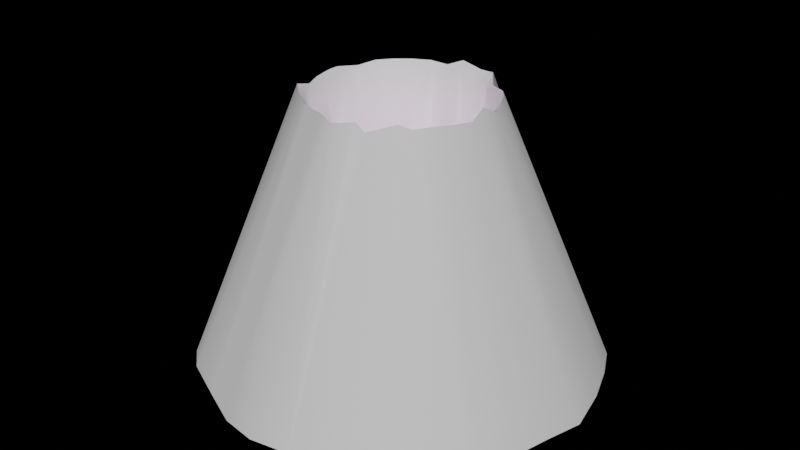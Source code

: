 # Source: Map5New.blend  (saved by Blender 3.6.11; exported with 4.5.12 LTS)
import bpy
from mathutils import Matrix  # noqa: F401  (used for matrix-valued properties, if any)

bpy.ops.wm.read_factory_settings(use_empty=True)
scene = bpy.context.scene
scene.name = 'Scene'

# ---- collections
col_collection = bpy.data.collections.new('Collection'); scene.collection.children.link(col_collection)

# ---- images (referenced by path relative to the original .blend; pixels are not part of the script)
import os
ASSET_DIR = os.environ.get("B2B_ASSET_DIR", "")  # directory of the original .blend (textures are referenced by path, not embedded)
HERE = os.path.dirname(os.path.abspath(__file__))  # packed textures are extracted next to this script under _unpacked/

def load_image(name, relpath, width, height, colorspace="sRGB"):
    """Load a texture the original file referenced (path relative to the .blend, or extracted next to this script)."""
    p = next((c for c in (os.path.join(HERE, relpath), os.path.join(ASSET_DIR, relpath)) if relpath and os.path.exists(c)), "")
    if p:
        img = bpy.data.images.load(p, check_existing=True)
        img.name = name
    else:  # same state as the original file: an image datablock whose file is absent (Cycles renders it pink)
        img = bpy.data.images.new(name, width, height)
        img.source = "FILE"
        img.filepath = "//" + (relpath or name)
    img.colorspace_settings.name = colorspace
    return img
img_rock2_png = load_image('Rock2.png', 'Rock2.png', 1024, 1024, 'sRGB')
img_light_diffuse = load_image('light_diffuse', 'light_diffuse.png', 1024, 1024, 'sRGB')
img_lava1_png = load_image('Lava1.png', 'Lava1.png', 1024, 1024, 'sRGB')

# ---- materials (node trees are filled in below, after node groups)
mat_rock = bpy.data.materials.new('Rock')
mat_rock.roughness = 0.8586
mat_lava = bpy.data.materials.new('Lava')
mat_lava.roughness = 0.8586

# ---- node groups
ng_auto_smooth = bpy.data.node_groups.new('Auto Smooth', 'GeometryNodeTree')
_s = ng_auto_smooth.interface.new_socket(name='Geometry', in_out='OUTPUT', socket_type='NodeSocketGeometry')
_s = ng_auto_smooth.interface.new_socket(name='Geometry', in_out='INPUT', socket_type='NodeSocketGeometry')
_s = ng_auto_smooth.interface.new_socket(name='Angle', in_out='INPUT', socket_type='NodeSocketFloat')
_s.subtype = 'ANGLE'
_s.min_value = 0.0
_s.max_value = 3.142
ng_auto_smooth.is_modifier = True
_N = ng_auto_smooth.nodes; _L = ng_auto_smooth.links
n0 = _N.new('NodeGroupOutput'); n0.name = 'Group Output'; n0.location = (480, -100)
n1 = _N.new('NodeGroupInput'); n1.name = 'Group Input'; n1.location = (-420, -300)
n2 = _N.new('NodeGroupInput'); n2.name = 'Group Input.001'; n2.location = (-60, -100)
n3 = _N.new('GeometryNodeSetShadeSmooth'); n3.name = 'Set Shade Smooth'; n3.location = (120, -100)
n3.domain = 'EDGE'
n4 = _N.new('GeometryNodeSetShadeSmooth'); n4.name = 'Set Shade Smooth.001'; n4.location = (300, -100)
n5 = _N.new('GeometryNodeInputMeshEdgeAngle'); n5.name = 'Edge Angle'; n5.location = (-420, -220)
n6 = _N.new('GeometryNodeInputEdgeSmooth'); n6.name = 'Is Edge Smooth'; n6.location = (-60, -160)
n7 = _N.new('GeometryNodeInputShadeSmooth'); n7.name = 'Is Face Smooth'; n7.location = (-240, -340)
n8 = _N.new('FunctionNodeBooleanMath'); n8.name = 'Boolean Math'; n8.location = (-60, -220)
n9 = _N.new('FunctionNodeCompare'); n9.name = 'Compare'; n9.location = (-240, -180)
n9.operation = 'LESS_EQUAL'
_L.new(n5.outputs[0], n9.inputs[0])
_L.new(n4.outputs[0], n0.inputs[0])
_L.new(n1.outputs[1], n9.inputs[1])
_L.new(n9.outputs[0], n8.inputs[0])
_L.new(n7.outputs[0], n8.inputs[1])
_L.new(n2.outputs[0], n3.inputs[0])
_L.new(n6.outputs[0], n3.inputs[1])
_L.new(n3.outputs[0], n4.inputs[0])
_L.new(n8.outputs[0], n3.inputs[2])
n0.is_active_output = True

# ---- material node trees
mat_rock.use_nodes = True; mat_rock.node_tree.nodes.clear()
_N = mat_rock.node_tree.nodes; _L = mat_rock.node_tree.links
n0 = _N.new('ShaderNodeUVMap'); n0.name = 'UV Map'; n0.location = (-699, 133)
n0.uv_map = 'Diffuse'
n1 = _N.new('ShaderNodeUVMap'); n1.name = 'UV Map.001'; n1.location = (-705, 501)
n1.uv_map = 'Light'
n2 = _N.new('ShaderNodeOutputMaterial'); n2.name = 'Material Output'; n2.location = (280, 300)
n3 = _N.new('ShaderNodeTexImage'); n3.name = 'Image Texture'; n3.location = (-480, 300)
n3.image = img_rock2_png
n4 = _N.new('ShaderNodeMix'); n4.name = 'Mix'; n4.location = (-178, 565)
n4.data_type = 'RGBA'
n4.blend_type = 'MULTIPLY'
n4.inputs[0].default_value = 1.0
n5 = _N.new('ShaderNodeBsdfPrincipled'); n5.name = 'Principled BSDF'; n5.location = (0, 300)
n5.distribution = 'GGX'
n5.subsurface_method = 'RANDOM_WALK_SKIN'
n5.inputs[2].default_value = 0.8586
n5.inputs[3].default_value = 0.4
n5.inputs[13].default_value = 0.8
n5.inputs[27].default_value = (0.0, 0.0, 0.0, 1.0)
n5.inputs[28].default_value = 1.0
n6 = _N.new('ShaderNodeTexImage'); n6.name = 'Image Texture.001'; n6.location = (-486, 668)
n6.image = img_light_diffuse
_L.new(n5.outputs[0], n2.inputs[0])
_L.new(n0.outputs[0], n3.inputs[0])
_L.new(n1.outputs[0], n6.inputs[0])
_L.new(n6.outputs[0], n4.inputs[6])
_L.new(n3.outputs[0], n4.inputs[7])
n2.is_active_output = True
mat_lava.use_nodes = True; mat_lava.node_tree.nodes.clear()
_N = mat_lava.node_tree.nodes; _L = mat_lava.node_tree.links
n0 = _N.new('ShaderNodeBsdfPrincipled'); n0.name = 'Principled BSDF'; n0.location = (0, 300)
n0.distribution = 'GGX'
n0.subsurface_method = 'RANDOM_WALK_SKIN'
n0.inputs[2].default_value = 0.8586
n0.inputs[3].default_value = 0.0
n0.inputs[13].default_value = 0.8
n0.inputs[28].default_value = 1.0
n1 = _N.new('ShaderNodeOutputMaterial'); n1.name = 'Material Output'; n1.location = (280, 300)
n2 = _N.new('ShaderNodeUVMap'); n2.name = 'UV Map.001'; n2.location = (-707, 498)
n2.uv_map = 'Light'
n3 = _N.new('ShaderNodeUVMap'); n3.name = 'UV Map'; n3.location = (-704, 129)
n3.uv_map = 'Diffuse'
n4 = _N.new('ShaderNodeTexImage'); n4.name = 'Image Texture'; n4.location = (-480, 300)
n4.image = img_lava1_png
n5 = _N.new('ShaderNodeTexImage'); n5.name = 'Image Texture.001'; n5.location = (-488, 665)
n5.image = img_light_diffuse
_L.new(n4.outputs[0], n0.inputs[0])
_L.new(n0.outputs[0], n1.inputs[0])
_L.new(n3.outputs[0], n4.inputs[0])
_L.new(n2.outputs[0], n5.inputs[0])
_L.new(n4.outputs[0], n0.inputs[27])
n1.is_active_output = True

# ---- world
world_world = bpy.data.worlds.new('World'); scene.world = world_world
world_world.use_nodes = True; world_world.node_tree.nodes.clear()
_N = world_world.node_tree.nodes; _L = world_world.node_tree.links
n0 = _N.new('ShaderNodeOutputWorld'); n0.name = 'World Output'; n0.location = (300, 300)
n1 = _N.new('ShaderNodeBackground'); n1.name = 'Background'; n1.location = (10, 300)
n1.inputs[0].default_value = (0.05088, 0.05088, 0.05088, 1.0)
n1.inputs[1].default_value = 0.0
_L.new(n1.outputs[0], n0.inputs[0])
n0.is_active_output = True
world_world.color = (0.05088, 0.05088, 0.05088)
world_world.use_sun_shadow = False
world_world.sun_shadow_jitter_overblur = 0.0

# ---- meshes
me_rock = bpy.data.meshes.new('Rock')
me_rock.from_pydata([(0.1185, 56.05, 168.7), (12.85, 55.19, 169.0), (12.83, 30.77, 1.035), (26.12, 17.75, -0.6131), (47.12, 31.14, 168.1), (31.16, 13.66, 0.1462), (49.7, 19.34, 165.5), (32.71, 6.456, -1.171), (59.02, 7.831, 167.1), (58.88, -1.929, 168.0), (36.08, -7.309, -2.122), (52.0, -21.55, 168.7), (46.61, -30.71, 169.1), (20.11, -23.73, -0.5342), (-11.91, -56.65, 168.5), (-20.25, -55.01, 170.9), (-31.45, -47.2, 170.5), (-46.95, -31.78, 169.4), (-54.05, -21.2, 169.0), (-32.93, -5.811, 1.347), (-42.4, 38.54, 169.6), (1.959, -51.24, 138.9), (10.32, -52.89, 141.3), (17.46, -45.87, 141.4), (-54.02, -2.405, 140.9), (-54.94, 7.923, 137.4), (-48.52, 20.53, 140.7), (38.54, -41.37, 137.7), (30.91, -44.25, 140.9), (-11.69, -49.88, 143.5), (-35.93, -37.8, 140.6), (-29.69, -42.33, 141.8), (-14.93, -48.89, 141.6), (-45.29, 28.67, 139.3), (-41.8, 34.98, 142.3), (-46.19, -10.29, 139.0), (-50.02, -22.45, 142.9), (-43.53, -28.81, 140.3), (48.49, 20.05, 141.3), (44.64, 27.72, 137.5), (50.59, 11.44, 141.3), (-20.17, 52.39, 136.6), (-6.75, 48.46, 142.8), (-30.99, 44.7, 139.5), (23.29, 48.08, 140.9), (46.98, -29.05, 142.7), (35.75, 37.27, 140.6), (29.52, 43.2, 140.6), (10.6, 53.51, 141.5), (-0.6809, 54.69, 140.4), (50.83, -3.289, 138.9), (54.32, -8.691, 139.4), (49.59, -20.53, 140.3), (-42.13, -29.25, 111.2), (-45.35, -18.96, 112.1), (-48.46, -6.683, 113.1), (-10.55, -46.32, 113.8), (-27.85, -44.9, 112.1), (-35.33, -33.43, 113.3), (-45.31, 2.207, 111.3), (-18.02, -44.72, 115.7), (0.2157, -48.96, 114.0), (8.436, -46.22, 113.8), (19.13, -42.02, 112.6), (29.69, -42.17, 112.3), (-41.19, 27.92, 113.3), (-44.72, 17.3, 112.0), (34.2, -38.19, 113.3), (-46.96, 9.667, 112.4), (-34.46, 33.26, 111.2), (39.24, 32.31, 113.1), (38.46, 26.28, 114.1), (17.15, 45.65, 115.2), (-2.688, 52.01, 113.8), (8.707, 50.98, 116.7), (43.94, 18.53, 108.9), (47.98, 9.64, 112.5), (-7.744, 45.46, 108.5), (46.58, -1.294, 112.2), (47.6, -9.799, 112.6), (-27.45, 42.54, 112.1), (-18.59, 44.98, 112.5), (42.23, -30.77, 108.9), (25.9, 41.54, 112.0), (42.45, -18.84, 112.7), (9.087, -44.21, 85.35), (0.7126, -46.71, 84.53), (-41.31, -11.05, 88.62), (-43.59, -0.4463, 81.68), (-28.73, -32.67, 85.77), (-39.15, -25.78, 84.3), (-40.95, -17.15, 85.04), (17.07, -41.52, 84.41), (24.73, -39.09, 85.0), (-10.04, -43.47, 82.45), (-17.75, -38.53, 81.58), (-24.93, -37.32, 84.37), (34.59, -33.5, 82.42), (-37.58, 25.05, 84.36), (-41.93, 13.49, 87.07), (-48.33, 9.112, 82.08), (-31.68, 32.45, 84.25), (30.12, 31.22, 83.19), (38.34, 24.98, 84.41), (22.89, 32.76, 84.42), (1.396, 47.58, 82.93), (40.05, 17.18, 84.8), (42.59, 7.711, 83.56), (-8.207, 46.53, 80.02), (14.89, 37.91, 86.59), (37.29, -21.18, 85.31), (41.85, -16.77, 84.77), (-25.7, 39.55, 86.44), (-20.61, 42.98, 84.59), (42.68, -6.006, 84.3), (46.21, 1.335, 88.18), (9.468, 42.63, 84.79), (22.91, -34.17, 56.22), (28.64, -33.4, 55.4), (-29.13, 28.84, 56.8), (-15.99, -39.54, 57.57), (11.61, -35.24, 54.02), (-24.89, -37.17, 60.37), (11.59, -38.15, 58.66), (-34.35, -22.67, 55.8), (-9.139, -42.31, 53.31), (-38.28, -15.45, 55.85), (-28.53, -28.69, 56.46), (2.489, -44.95, 55.44), (-32.91, 22.94, 55.87), (-37.2, 16.01, 56.12), (-39.52, 11.71, 52.34), (-43.99, 4.344, 57.56), (-38.52, -8.967, 56.39), (19.03, 33.64, 58.09), (28.24, 31.62, 58.72), (36.28, 23.01, 58.84), (2.834, 41.77, 53.74), (-7.762, 40.56, 56.25), (5.965, 39.82, 53.98), (-16.73, 39.01, 60.27), (14.32, 38.59, 59.53), (-22.69, 34.34, 56.21), (36.98, 16.13, 54.92), (38.06, 1.263, 59.7), (39.32, 8.149, 55.69), (40.05, -7.853, 57.73), (37.29, -19.34, 57.23), (33.79, -22.96, 58.46), (-36.04, -13.79, 29.09), (-35.15, -4.584, 28.97), (-31.17, -20.93, 27.28), (-30.47, -26.44, 27.74), (-16.27, -34.6, 29.47), (-20.73, -31.08, 28.36), (-5.972, -36.5, 26.12), (0.6932, -38.22, 28.09), (6.97, -36.11, 27.57), (-29.0, 29.65, 27.19), (-30.97, 20.85, 28.38), (-36.89, 18.76, 29.19), (-36.02, 7.169, 28.12), (-38.94, -0.1781, 26.24), (30.52, -24.05, 29.53), (20.97, -32.04, 29.28), (12.57, -35.78, 25.51), (9.93, 34.87, 31.66), (10.86, 31.6, 25.88), (27.67, 26.66, 27.87), (-0.02421, 36.23, 28.88), (29.04, 23.21, 28.3), (33.33, 14.72, 29.07), (37.36, -3.865, 25.61), (40.18, 5.977, 26.26), (-7.695, 36.71, 28.34), (21.93, 34.82, 27.77), (-16.04, 34.93, 24.56), (-19.12, 31.59, 24.21), (35.59, -6.314, 27.83), (34.62, -14.1, 28.13), (33.53, -23.71, 27.47), (22.31, 56.1, 168.6), (27.08, 46.76, 168.6), (41.45, 43.34, 170.6), (54.97, -10.77, 168.7), (39.38, -42.32, 171.7), (35.28, -46.94, 165.3), (13.73, -31.51, 0.05743), (21.22, -51.84, 164.7), (11.02, -50.58, 165.9), (-0.8874, -58.9, 168.6), (-40.48, -39.87, 166.8), (-55.18, -9.312, 167.7), (-55.62, 0.1652, 168.5), (-33.93, 6.016, 0.7916), (-54.69, 11.74, 169.4), (-55.65, 21.46, 170.8), (-47.93, 32.73, 170.4), (-16.44, 31.89, -0.8967), (-31.64, 46.33, 168.2), (-18.15, 52.67, 167.2), (-8.057, 36.09, -2.619), (-10.5, 54.55, 169.0), (49.45, 32.58, 172.7), (58.94, 12.26, 171.3), (56.72, 2.08, 176.5), (49.35, -32.68, 173.8), (41.88, -41.85, 173.0), (34.0, -45.42, 175.0), (21.29, -57.48, 170.9), (12.16, -54.94, 173.9), (2.27, -63.61, 173.5), (-11.49, -57.18, 173.7), (-25.03, -54.86, 174.3), (-59.18, 7.447, 173.5), (-55.65, 23.11, 171.0), (-32.75, 48.81, 173.5), (-0.7293, 31.12, 3.225), (16.61, 29.93, 0.2747), (23.86, 23.25, -0.006718), (33.48, -0.04719, -0.04709), (27.84, -18.68, -0.1027), (-27.8, -18.89, -0.5134), (-34.24, -1.086, 2.044), (-22.14, 22.25, -2.919), (4.365, 29.45, 3.671), (30.51, -12.72, 1.262), (20.36, -27.16, -2.278), (3.539, -33.47, 0.7957), (-0.07446, -33.87, -1.671), (-1.964, -35.97, -1.014), (-12.87, -31.28, -0.07032), (-16.96, -26.58, -0.8908), (-21.71, -25.11, 0.2935), (-36.14, -13.27, 0.9861), (-29.86, 9.172, -0.7038), (-27.38, 20.26, -0.008181), (-11.91, 30.62, -0.1437), (-0.2592, 59.5, 176.7), (13.02, 60.32, 173.4), (25.56, 55.09, 175.7), (31.76, 46.78, 171.1), (42.18, 42.12, 171.5), (54.85, 22.11, 173.0), (58.12, -9.852, 171.9), (54.68, -22.65, 173.2), (-32.99, -49.55, 172.8), (-42.01, -44.37, 176.6), (-51.27, -35.55, 176.0), (-55.3, -21.47, 171.2), (-58.34, -11.36, 172.4), (-59.26, -0.05296, 173.4), (-49.2, 32.8, 173.4), (-41.77, 41.91, 173.4), (-22.27, 55.2, 173.2), (-12.07, 58.82, 171.6), (49.45, 32.58, 172.7), (12.83, 30.77, 1.035), (26.12, 17.75, -0.6131), (31.16, 13.66, 0.1462), (32.71, 6.456, -1.171), (36.08, -7.309, -2.122), (20.11, -23.73, -0.5342), (-32.93, -5.811, 1.347), (13.73, -31.51, 0.05743), (-33.93, 6.016, 0.7916), (-16.44, 31.89, -0.8967), (-8.057, 36.09, -2.619), (-0.7293, 31.12, 3.225), (16.61, 29.93, 0.2747), (23.86, 23.25, -0.006718), (33.48, -0.04719, -0.04709), (27.84, -18.68, -0.1027), (-27.8, -18.89, -0.5134), (-34.24, -1.086, 2.044), (-22.14, 22.25, -2.919), (4.365, 29.45, 3.671), (30.51, -12.72, 1.262), (20.36, -27.16, -2.278), (3.539, -33.47, 0.7957), (-0.07446, -33.87, -1.671), (-1.964, -35.97, -1.014), (-12.87, -31.28, -0.07032), (-16.96, -26.58, -0.8908), (-21.71, -25.11, 0.2935), (-36.14, -13.27, 0.9861), (-29.86, 9.172, -0.7038), (-27.38, 20.26, -0.008181), (-11.91, 30.62, -0.1437), (2.188, 2.624, 2.927), (58.94, 12.26, 171.3), (56.72, 2.08, 176.5), (49.35, -32.68, 173.8), (41.88, -41.85, 173.0), (34.0, -45.42, 175.0), (21.29, -57.48, 170.9), (12.16, -54.94, 173.9), (2.27, -63.61, 173.5), (-11.49, -57.18, 173.7), (-25.03, -54.86, 174.3), (-59.18, 7.447, 173.5), (-55.65, 23.11, 171.0), (-32.75, 48.81, 173.5), (-0.2592, 59.5, 176.7), (13.02, 60.32, 173.4), (25.56, 55.09, 175.7), (31.76, 46.78, 171.1), (42.18, 42.12, 171.5), (54.85, 22.11, 173.0), (58.12, -9.852, 171.9), (54.68, -22.65, 173.2), (-32.99, -49.55, 172.8), (-42.01, -44.37, 176.6), (-51.27, -35.55, 176.0), (-55.3, -21.47, 171.2), (-58.34, -11.36, 172.4), (-59.26, -0.05296, 173.4), (-49.2, 32.8, 173.4), (-41.77, 41.91, 173.4), (-22.27, 55.2, 173.2), (-12.07, 58.82, 171.6), (0.4381, 132.2, 0.09091), (27.35, 129.9, 1.423), (52.33, 124.6, 0.6817), (75.65, 110.4, -1.289), (95.71, 90.39, -2.305), (111.4, 72.2, 0.2412), (122.3, 50.43, 1.95), (130.1, 28.13, -0.01705), (136.9, -2.256, -0.2654), (129.6, -24.7, -1.334), (123.6, -53.11, -0.3884), (110.7, -72.78, -0.8969), (95.63, -96.53, 0.2641), (70.53, -114.3, -0.419), (53.61, -125.6, 2.043), (27.07, -132.7, 1.94), (0.237, -137.1, 1.566), (-28.87, -128.7, -4.359), (-50.91, -120.7, 0.7754), (-74.95, -111.0, 5.031), (-94.05, -94.63, 0.3775), (-108.1, -71.01, 0.6348), (-126.5, -48.64, -1.018), (-127.9, -21.3, 0.3042), (-136.6, -1.336, -0.3365), (-129.6, 27.51, -0.4318), (-118.5, 50.26, -0.1906), (-111.3, 74.38, -0.5813), (-93.32, 99.19, -0.8879), (-70.46, 110.4, -3.034), (-48.86, 124.3, -1.308), (-27.15, 126.8, 1.703)], [], [(256, 308, 327, 326), (257, 276, 289), (276, 268, 289), (258, 289, 259), (268, 267, 289), (267, 288, 289), (288, 266, 289), (266, 275, 289), (275, 287, 289), (287, 286, 289), (286, 265, 289), (265, 274, 289), (274, 263, 289), (263, 285, 289), (285, 273, 289), (273, 284, 289), (284, 283, 289), (283, 282, 289), (282, 281, 289), (281, 280, 289), (280, 279, 289), (279, 264, 289), (264, 278, 289), (278, 262, 289), (262, 272, 289), (272, 277, 289), (277, 261, 289), (261, 271, 289), (271, 260, 289), (260, 259, 289), (289, 258, 270), (270, 269, 289), (269, 257, 289), (184, 11, 245, 244), (225, 167, 166), (62, 61, 21, 22), (52, 11, 184, 51), (31, 16, 15, 32), (45, 12, 11, 52), (234, 149, 151, 222), (34, 20, 197, 33), (10, 172, 220), (290, 291, 329, 328), (133, 87, 91, 126), (26, 196, 195, 25), (13, 164, 163), (194, 161, 162, 223), (5, 171, 170, 3), (228, 156, 157), (230, 156, 229), (133, 132, 100, 88), (72, 83, 47, 44), (117, 93, 97, 118), (314, 343, 342, 313), (56, 60, 32, 29), (301, 347, 346, 300), (180, 148, 147, 179), (95, 94, 120, 122), (194, 160, 161), (18, 192, 250, 249), (116, 74, 73, 105), (62, 22, 23, 63), (237, 177, 198), (54, 36, 37, 53), (182, 241, 240, 181), (146, 147, 111, 114), (48, 1, 0, 49), (116, 109, 72, 74), (24, 192, 35), (113, 108, 77, 81), (29, 32, 15, 14), (36, 35, 192, 18), (19, 223, 162, 150), (87, 55, 54, 91), (16, 191, 247, 246), (23, 189, 188), (87, 88, 59, 55), (150, 162, 132, 133), (122, 127, 89, 96), (112, 113, 81, 80), (100, 68, 59, 88), (166, 139, 137, 169), (228, 157, 165, 187), (293, 294, 334, 333), (27, 186, 185), (290, 328, 327, 308), (37, 191, 30), (176, 177, 237, 201), (187, 165, 164, 227), (51, 9, 50), (76, 78, 50, 40), (298, 299, 339, 338), (324, 323, 306, 307), (59, 68, 25, 24), (302, 350, 349, 318), (194, 235, 159, 160), (127, 124, 90, 89), (19, 150, 149, 234), (84, 45, 52), (219, 3, 170, 168), (55, 24, 35), (75, 39, 71), (145, 107, 106, 143), (188, 189, 210, 209), (160, 159, 129, 130), (44, 47, 182, 181), (28, 23, 188, 186), (17, 18, 249, 248), (167, 175, 135, 134), (98, 101, 69, 65), (178, 172, 10, 226), (149, 150, 133, 126), (220, 172, 173, 7), (65, 34, 33), (48, 44, 181, 1), (226, 221, 180, 179), (164, 117, 118, 163), (42, 49, 0, 202), (84, 82, 27, 45), (70, 39, 46), (13, 163, 180, 221), (46, 183, 182, 47), (74, 48, 49, 73), (85, 62, 63, 92), (26, 33, 197, 196), (65, 69, 43, 34), (140, 113, 112, 142), (17, 191, 37, 36), (80, 81, 41, 43), (304, 322, 321, 303), (57, 58, 30, 31), (110, 84, 111), (81, 77, 42, 41), (60, 57, 31, 32), (107, 75, 106), (102, 83, 104), (105, 77, 108), (60, 56, 95, 96), (99, 68, 100), (86, 94, 56, 61), (154, 122, 120, 153), (162, 161, 131, 132), (95, 56, 94), (233, 152, 154, 232), (103, 106, 75, 71), (311, 340, 339, 299), (172, 144, 145, 173), (123, 128, 86, 85), (295, 335, 334, 294), (319, 351, 350, 302), (66, 65, 33, 26), (179, 147, 146, 178), (200, 202, 255, 254), (23, 22, 190, 189), (139, 116, 105, 137), (29, 14, 190, 21), (136, 143, 106, 103), (199, 216, 253, 20), (148, 110, 111, 147), (76, 75, 107, 115), (83, 70, 46, 47), (310, 292, 332, 331), (192, 193, 251, 250), (133, 88, 87), (137, 105, 108, 138), (307, 256, 326, 325), (63, 23, 28, 64), (170, 136, 135, 168), (199, 200, 254, 216), (217, 169, 174, 201), (123, 92, 121), (148, 118, 97, 110), (4, 6, 243, 203), (120, 94, 125), (144, 115, 107, 145), (64, 28, 27, 67), (79, 84, 52, 51), (190, 211, 210, 189), (218, 175, 167, 2), (117, 121, 92, 93), (5, 7, 173, 171), (314, 315, 344, 343), (313, 342, 341, 312), (141, 134, 104, 109), (141, 109, 116, 139), (136, 103, 102, 135), (319, 320, 352, 351), (293, 333, 332, 292), (225, 166, 169, 217), (304, 305, 323, 322), (191, 17, 248, 247), (140, 138, 108, 113), (154, 152, 124, 127), (153, 120, 125, 155), (297, 298, 338, 337), (170, 171, 143, 136), (174, 138, 140, 176), (79, 51, 50, 78), (130, 99, 100, 131), (301, 317, 348, 347), (236, 224, 177, 158), (160, 131, 161), (157, 121, 165), (40, 8, 6, 38), (167, 134, 141), (115, 114, 79, 78), (166, 141, 139), (163, 148, 180), (93, 92, 63, 64), (311, 312, 341, 340), (297, 337, 336, 296), (295, 296, 336, 335), (46, 39, 4, 183), (58, 53, 37, 30), (111, 84, 79, 114), (70, 83, 102, 103), (178, 144, 172), (66, 26, 25, 68), (82, 84, 110, 97), (309, 330, 329, 291), (74, 72, 44, 48), (0, 238, 255, 202), (164, 165, 121, 117), (154, 127, 122), (128, 125, 94, 86), (181, 239, 1), (38, 39, 75, 76), (42, 202, 200, 41), (130, 129, 98, 99), (6, 204, 243), (176, 140, 142, 177), (155, 156, 230, 231), (190, 14, 212, 211), (12, 207, 206), (235, 236, 158, 159), (24, 25, 195, 193), (8, 205, 204), (144, 146, 114, 115), (196, 214, 195), (183, 241, 182), (185, 208, 207), (171, 173, 145, 143), (54, 55, 35, 36), (9, 244, 205), (15, 212, 14), (197, 215, 196), (4, 242, 183), (188, 208, 186), (316, 345, 344, 315), (157, 156, 128, 123), (20, 253, 252, 197), (158, 119, 129, 159), (16, 213, 15), (158, 177, 142, 119), (231, 232, 154, 153), (142, 112, 101, 119), (233, 222, 151, 152), (149, 126, 124, 151), (50, 9, 8, 40), (73, 49, 42, 77), (91, 54, 53, 90), (126, 91, 90, 124), (43, 41, 200, 199), (156, 155, 125, 128), (89, 58, 57, 96), (67, 82, 97, 93), (218, 219, 168, 175), (34, 43, 199, 20), (12, 206, 245, 11), (174, 169, 137, 138), (86, 61, 62, 85), (56, 29, 21, 61), (0, 1, 239, 238), (38, 6, 4, 39), (109, 104, 83, 72), (112, 80, 69, 101), (89, 90, 53, 58), (193, 195, 214, 251), (309, 310, 331, 330), (320, 303, 321, 352), (45, 27, 185, 12), (135, 102, 104, 134), (98, 65, 66, 99), (31, 30, 191, 16), (119, 101, 98, 129), (316, 300, 346, 345), (318, 349, 348, 317), (306, 323, 305), (225, 2, 167), (226, 179, 178), (13, 227, 164), (228, 229, 156), (231, 153, 155), (224, 198, 177), (201, 174, 176), (24, 193, 192), (22, 21, 190), (27, 28, 186), (51, 184, 9), (36, 18, 17), (55, 59, 24), (76, 40, 38), (82, 67, 27), (70, 71, 39), (69, 80, 43), (115, 78, 76), (105, 73, 77), (99, 66, 68), (93, 64, 67), (96, 57, 60), (103, 71, 70), (123, 85, 92), (132, 131, 100), (122, 96, 95), (175, 168, 135), (160, 130, 131), (157, 123, 121), (166, 167, 141), (163, 118, 148), (152, 151, 124), (178, 146, 144), (181, 240, 239), (6, 8, 204), (12, 185, 207), (8, 9, 205), (196, 215, 214), (183, 242, 241), (185, 186, 208), (9, 184, 244), (15, 213, 212), (197, 252, 215), (4, 203, 242), (188, 209, 208), (16, 246, 213), (307, 325, 324)])
me_rock.polygons.foreach_set('use_smooth', [True] * 335)
_uv = me_rock.uv_layers.new(name='Diffuse')
_uv.uv.foreach_set('vector', [1.363, 0.08041, 1.266, -0.07748, 4.655, -2.913, 5.241, -2.037, 0.8204, 1.099, 0.6973, 1.15, 0.5006, 0.5, 0.6973, 1.15, 0.5666, 1.176, 0.5006, 0.5, 1.099, 0.8204, 0.5006, 0.5, 1.15, 0.6973, 0.5666, 1.176, 0.4334, 1.176, 0.5006, 0.5, 0.4334, 1.176, 0.3027, 1.15, 0.5006, 0.5, 0.3027, 1.15, 0.1796, 1.099, 0.5006, 0.5, 0.1796, 1.099, 0.06878, 1.025, 0.5006, 0.5, 0.06878, 1.025, -0.02545, 0.9312, 0.5006, 0.5, -0.02545, 0.9312, -0.09948, 0.8204, 0.5006, 0.5, -0.09948, 0.8204, -0.1505, 0.6973, 0.5006, 0.5, -0.1505, 0.6973, -0.1765, 0.5666, 0.5006, 0.5, -0.1765, 0.5666, -0.1765, 0.4334, 0.5006, 0.5, -0.1765, 0.4334, -0.1505, 0.3027, 0.5006, 0.5, -0.1505, 0.3027, -0.09948, 0.1796, 0.5006, 0.5, -0.09948, 0.1796, -0.02545, 0.06877, 0.5006, 0.5, -0.02545, 0.06877, 0.06878, -0.02545, 0.5006, 0.5, 0.06878, -0.02545, 0.1796, -0.09948, 0.5006, 0.5, 0.1796, -0.09948, 0.3027, -0.1505, 0.5006, 0.5, 0.3027, -0.1505, 0.4334, -0.1765, 0.5006, 0.5, 0.4334, -0.1765, 0.5666, -0.1765, 0.5006, 0.5, 0.5666, -0.1765, 0.6973, -0.1505, 0.5006, 0.5, 0.6973, -0.1505, 0.8204, -0.09948, 0.5006, 0.5, 0.8204, -0.09948, 0.9312, -0.02545, 0.5006, 0.5, 0.9312, -0.02545, 1.025, 0.06878, 0.5006, 0.5, 1.025, 0.06878, 1.099, 0.1796, 0.5006, 0.5, 1.099, 0.1796, 1.15, 0.3027, 0.5006, 0.5, 1.15, 0.3027, 1.176, 0.4334, 0.5006, 0.5, 1.176, 0.4334, 1.176, 0.5666, 0.5006, 0.5, 1.176, 0.5666, 1.15, 0.6973, 0.5006, 0.5, 0.5006, 0.5, 1.099, 0.8204, 1.025, 0.9312, 1.025, 0.9312, 0.9312, 1.025, 0.5006, 0.5, 0.9312, 1.025, 0.8204, 1.099, 0.5006, 0.5, 2.79, 3.292, 3.29, 2.791, 3.562, 3.015, 3.013, 3.564, 0.4424, 0.5422, 0.3936, 0.619, 0.3725, 0.5961, 1.654, 0.1639, 1.566, -0.05505, 2.377, -0.4923, 2.534, -0.1069, 2.134, 1.855, 3.29, 2.791, 2.79, 3.292, 1.838, 2.148, 1.509, -1.368, 2.2, -2.685, 2.789, -2.292, 1.854, -1.135, 2.367, 1.51, 3.684, 2.202, 3.29, 2.791, 2.134, 1.855, 0.4957, 0.4288, 0.4895, 0.3409, 0.5206, 0.3421, 0.5095, 0.4295, -1.53, -0.1261, -2.955, -0.5475, -2.685, -1.201, -1.369, -0.5099, 0.5407, 0.5573, 0.5684, 0.6432, 0.5288, 0.5645, 1.139, -0.2132, 0.9874, -0.3216, 3.034, -4.243, 3.91, -3.658, 0.4115, 0.1792, 0.3222, -0.1257, 0.4476, -0.1482, 0.4757, 0.1682, -1.136, -0.8548, -2.292, -1.79, -1.792, -2.29, -0.8403, -1.148, 0.5653, 0.5242, 0.6565, 0.5217, 0.6492, 0.5521, 0.4572, 0.4424, 0.4031, 0.373, 0.4296, 0.3567, 0.4691, 0.4353, 0.502, 0.5711, 0.5084, 0.6589, 0.4773, 0.6577, 0.4882, 0.5704, 0.5675, 0.483, 0.642, 0.4303, 0.6528, 0.4596, 0.5558, 0.4578, 0.642, 0.4303, 0.5629, 0.4698, 0.4115, 0.1792, 0.3506, 0.2024, 0.0963, -0.01031, 0.2035, -0.0791, -0.2746, 1.421, -0.08009, 1.554, -0.5112, 2.368, -0.8561, 2.135, 0.8288, 0.5418, 1.145, 0.576, 1.117, 0.7006, 0.8143, 0.6054, -0.2651, 1.068, -3.66, 3.906, -4.244, 3.029, -0.3633, 0.9101, 1.438, -0.2526, 1.273, -0.4213, 1.854, -1.135, 2.147, -0.8396, 0.3665, 1.436, -0.02988, 5.851, -1.065, 5.644, 0.1841, 1.392, 0.6362, 0.5804, 0.7877, 0.6649, 0.7499, 0.7181, 0.6179, 0.6057, 0.9209, 0.005236, 1.009, 0.09706, 0.717, 0.2488, 0.6638, 0.2111, 0.4572, 0.4424, 0.3803, 0.3943, 0.4031, 0.373, 0.1443, -3.093, -0.5498, -2.955, -0.6518, -3.291, 0.1098, -3.443, -0.01118, 0.9027, -0.4393, 1.252, -0.568, 1.055, -0.0799, 0.7954, 1.654, 0.1639, 2.534, -0.1069, 2.614, 0.3019, 1.697, 0.3957, 0.4296, 0.503, 0.3419, 0.4782, 0.43, 0.489, 0.3947, -0.6984, 0.3008, -1.614, 0.7171, -1.612, 0.6305, -0.6957, -1.203, 3.684, -1.369, 3.994, -2.015, 3.562, -1.791, 3.29, 0.7026, 0.7629, 0.7499, 0.7181, 0.9936, 0.922, 0.9018, 1.01, -1.149, 1.839, -2.292, 2.79, -2.685, 2.201, -1.378, 1.492, -0.01118, 0.9027, 0.07716, 0.9945, -0.2746, 1.421, -0.4393, 1.252, -0.4931, -1.377, -0.5498, -2.955, -0.1078, -1.535, -0.1488, 0.5513, -0.1264, 0.6767, -0.6557, 0.8359, -0.6991, 0.6042, 2.147, -0.8396, 1.854, -1.135, 2.789, -2.292, 3.29, -1.791, 0.3008, -1.614, -0.1078, -1.535, -0.5498, -2.955, 0.1443, -3.093, 0.4821, 0.4307, 0.4691, 0.4353, 0.4296, 0.3567, 0.4587, 0.3459, 0.3222, -0.1257, 0.1629, -0.655, 0.3947, -0.6984, 0.4476, -0.1482, 2.2, -2.685, 1.546, -2.955, 1.649, -3.292, 2.366, -2.995, 2.614, 0.3019, 3.955, -0.5487, 4.093, 0.1457, 0.3222, -0.1257, 0.2035, -0.0791, -0.05589, -0.5672, 0.1629, -0.655, 0.4587, 0.3459, 0.4296, 0.3567, 0.3506, 0.2024, 0.4115, 0.1792, 0.6638, 0.2111, 0.6043, 0.1845, 0.6995, -0.1186, 0.8163, -0.06757, -0.1464, 0.4239, -0.1488, 0.5513, -0.6991, 0.6042, -0.6964, 0.3684, 0.0963, -0.01031, -0.2534, -0.4384, -0.05589, -0.5672, 0.2035, -0.0791, 0.3725, 0.5961, 0.2364, 0.7035, 0.2018, 0.6483, 0.3563, 0.5695, 0.5675, 0.483, 0.6528, 0.4596, 0.6577, 0.4905, 0.5695, 0.4968, 0.2614, -0.4141, 0.08432, -0.3511, -2.032, -4.243, -1.059, -4.646, 2.528, 1.126, 4.093, 0.8538, 3.955, 1.548, 1.139, -0.2132, 3.91, -3.658, 4.655, -2.913, 1.266, -0.07748, 0.7171, -1.612, 1.546, -2.955, 1.125, -1.529, 0.3407, 0.5094, 0.3419, 0.4782, 0.4296, 0.503, 0.4312, 0.517, 0.5695, 0.4968, 0.6577, 0.4905, 0.6565, 0.5217, 0.5687, 0.5107, 1.838, 2.148, 2.201, 3.685, 1.491, 2.378, 0.8349, 1.655, 1.054, 1.567, 1.491, 2.378, 1.105, 2.535, -0.4053, 0.1884, -0.4495, 0.3686, -4.85, -0.03186, -4.644, -1.065, 5.85, -0.0314, 5.851, 1.022, 1.456, 0.4373, 1.428, 0.2543, -0.05589, -0.5672, -0.2534, -0.4384, -0.8403, -1.148, -0.4931, -1.377, 0.9155, 1.349, 3.036, 5.241, 2.061, 5.645, 0.7394, 1.414, 0.4572, 0.4424, 0.447, 0.4517, 0.362, 0.4195, 0.3803, 0.3943, 0.6043, 0.1845, 0.5408, 0.17, 0.575, -0.1458, 0.6995, -0.1186, 0.4821, 0.4307, 0.4587, 0.3459, 0.4895, 0.3409, 0.4957, 0.4288, 1.42, 1.274, 2.367, 1.51, 2.134, 1.855, 0.4749, 0.5669, 0.4882, 0.5704, 0.4773, 0.6577, 0.447, 0.6504, 0.1629, -0.655, -0.4931, -1.377, -0.1078, -1.535, 0.6031, 1.698, 0.2804, 2.612, 0.3674, 1.696, 0.5865, 0.8208, 0.6758, 1.126, 0.5503, 1.148, 0.5223, 0.8317, 4.093, 0.1457, 3.955, -0.5487, 4.292, -0.6507, 4.443, 0.1114, 0.3803, 0.3943, 0.362, 0.4195, 0.2106, 0.3351, 0.2482, 0.2819, -0.8561, 2.135, -0.5112, 2.368, -1.203, 3.684, -1.791, 3.29, 2.612, 0.7184, 2.614, 0.3019, 4.093, 0.1457, 4.093, 0.8538, 0.852, -3.093, 0.1443, -3.093, 0.1098, -3.443, 0.8866, -3.443, 0.3936, 0.619, 0.4188, 0.6374, 0.3937, 0.8153, 0.3342, 0.7886, -0.06822, 0.1827, -0.1192, 0.2995, -0.6478, 0.1378, -0.5551, -0.07902, 0.595, 0.6269, 0.5684, 0.6432, 0.5407, 0.5573, 0.551, 0.548, 0.4895, 0.3409, 0.4587, 0.3459, 0.4115, 0.1792, 0.4757, 0.1682, 0.5288, 0.5645, 0.5684, 0.6432, 0.5392, 0.654, 0.5157, 0.5691, -0.5551, -0.07902, -1.53, -0.1261, -1.369, -0.5099, -1.149, 1.839, -0.8561, 2.135, -1.791, 3.29, -2.292, 2.79, 0.551, 0.548, 0.5593, 0.5368, 0.6362, 0.5804, 0.6179, 0.6057, 0.6565, 0.5217, 0.8288, 0.5418, 0.8143, 0.6054, 0.6492, 0.5521, -1.536, 1.106, -1.378, 1.492, -2.685, 2.201, -2.955, 1.548, 1.42, 1.274, 1.553, 1.079, 2.528, 1.126, 2.367, 1.51, 0.1367, 1.647, 0.2804, 2.612, -0.1274, 2.529, 0.5653, 0.5242, 0.6492, 0.5521, 0.6362, 0.5804, 0.5593, 0.5368, -0.1274, 2.529, -0.5494, 3.955, -1.203, 3.684, -0.5112, 2.368, -0.4393, 1.252, -1.149, 1.839, -1.378, 1.492, -0.568, 1.055, 1.125, 0.3231, 1.654, 0.1639, 1.697, 0.3957, 1.147, 0.4486, -1.136, -0.8548, -1.369, -0.5099, -2.685, -1.201, -2.292, -1.79, -0.5551, -0.07902, -0.6478, 0.1378, -1.613, 0.2817, -1.53, -0.1261, 0.1677, 0.5232, -0.1488, 0.5513, -0.1464, 0.4239, 0.1695, 0.4581, 0.852, -3.093, 1.546, -2.955, 0.7171, -1.612, 0.3008, -1.614, -0.6964, 0.3684, -0.6991, 0.6042, -1.615, 0.6979, -1.613, 0.2817, 1.403, 0.8024, 5.646, 2.056, 5.244, 3.03, 1.324, 0.9722, 1.078, -0.5545, 0.8612, -0.6471, 1.125, -1.529, 1.509, -1.368, 1.066, 0.8174, 1.42, 1.274, 0.9936, 0.922, -0.6991, 0.6042, -0.6557, 0.8359, -1.536, 1.106, -1.615, 0.6979, 1.273, -0.4213, 1.078, -0.5545, 1.509, -1.368, 1.854, -1.135, 0.6758, 1.126, 0.6031, 1.698, 0.5503, 1.148, 0.2985, 1.118, -0.08009, 1.554, 0.1817, 1.067, -0.0799, 0.7954, -0.6557, 0.8359, -0.1264, 0.6767, 1.273, -0.4213, 1.438, -0.2526, 0.9209, 0.005236, 0.8163, -0.06757, 0.004538, 0.07808, -0.2534, -0.4384, 0.0963, -0.01031, 1.078, 0.2044, 1.009, 0.09706, 1.438, -0.2526, 1.566, -0.05505, 0.5792, 0.3624, 0.6638, 0.2111, 0.717, 0.2488, 0.6045, 0.3808, 0.4296, 0.3567, 0.4031, 0.373, 0.2955, 0.2371, 0.3506, 0.2024, 0.9209, 0.005236, 1.438, -0.2526, 1.009, 0.09706, 0.5229, 0.433, 0.5509, 0.3494, 0.5792, 0.3624, 0.5354, 0.439, 0.4229, 1.146, 0.5503, 1.148, 0.6031, 1.698, 0.3674, 1.696, -0.4573, 0.5537, -4.851, 1.021, -4.85, -0.03186, -0.4495, 0.3686, 0.5684, 0.6432, 0.6474, 0.7975, 0.5865, 0.8208, 0.5392, 0.654, 0.8197, 0.4123, 0.7964, 0.3514, 1.078, 0.2044, 1.125, 0.3231, -0.0766, -0.255, -2.909, -3.658, -2.032, -4.243, 0.08432, -0.3511, 1.076, 1.251, 3.913, 4.654, 3.036, 5.241, 0.9155, 1.349, -0.4219, -0.2736, -0.5551, -0.07902, -1.369, -0.5099, -1.136, -0.8548, 0.6179, 0.6057, 0.7499, 0.7181, 0.7026, 0.7629, 0.595, 0.6269, -3.093, 0.8539, -2.955, 1.548, -3.292, 1.65, -3.443, 0.8881, 2.614, 0.3019, 2.534, -0.1069, 3.684, -1.203, 3.955, -0.5487, 0.2364, 0.7035, -0.01118, 0.9027, -0.0799, 0.7954, 0.2018, 0.6483, 2.147, -0.8396, 3.29, -1.791, 3.684, -1.203, 2.377, -0.4923, 0.4572, 0.8298, 0.5223, 0.8317, 0.5503, 1.148, 0.4229, 1.146, -3.093, 0.1464, -3.443, 0.1117, -3.292, -0.6498, -2.955, -0.5475, 0.7877, 0.6649, 1.066, 0.8174, 0.9936, 0.922, 0.7499, 0.7181, 0.8349, 1.655, 0.6031, 1.698, 0.6758, 1.126, 0.7944, 1.079, -0.08009, 1.554, 0.1367, 1.647, -0.1274, 2.529, -0.5112, 2.368, 0.6347, -0.4401, 0.447, -0.4455, -0.02565, -4.851, 1.028, -4.851, -0.5498, -2.955, -1.203, -2.683, -1.369, -2.994, -0.6518, -3.291, 0.4115, 0.1792, 0.2035, -0.0791, 0.3222, -0.1257, 0.2018, 0.6483, -0.0799, 0.7954, -0.1264, 0.6767, 0.1786, 0.5875, 1.428, 0.2543, 1.363, 0.08041, 5.241, -2.037, 5.644, -1.064, 1.697, 0.3957, 2.614, 0.3019, 2.612, 0.7184, 1.695, 0.6315, 0.4773, 0.6577, 0.4572, 0.8298, 0.3937, 0.8153, 0.447, 0.6504, -3.093, 0.1464, -3.093, 0.8539, -3.443, 0.8881, -3.443, 0.1117, 0.4356, 0.5302, 0.3563, 0.5695, 0.3456, 0.5402, 0.4312, 0.517, 0.8197, 0.4123, 1.147, 0.4486, 0.8306, 0.4766, 0.7877, 0.6649, 0.8143, 0.6054, 1.117, 0.7006, 1.066, 0.8174, 0.1446, 4.093, 0.8524, 4.093, 0.8866, 4.443, 0.1098, 4.443, 0.717, 0.2488, 1.009, 0.09706, 0.7618, 0.2962, 0.6474, 0.7975, 0.7944, 1.079, 0.6758, 1.126, 0.5865, 0.8208, 1.695, 0.6315, 2.612, 0.7184, 2.528, 1.126, 1.646, 0.8623, 1.251, 1.439, 1.42, 1.274, 2.134, 1.855, 1.838, 2.148, 3.684, -1.203, 3.994, -1.369, 4.292, -0.6507, 3.955, -0.5487, 0.4625, 0.5609, 0.4188, 0.6374, 0.3936, 0.619, 0.4515, 0.5526, 0.8288, 0.5418, 0.8306, 0.4766, 1.147, 0.4486, 1.145, 0.576, 0.502, 0.5711, 0.5157, 0.5691, 0.5392, 0.654, 0.5084, 0.6589, -0.2651, 1.068, -0.1379, 1.205, -2.916, 4.652, -3.66, 3.906, -0.3633, 0.9101, -4.244, 3.029, -4.646, 2.055, -0.4282, 0.7365, 0.2811, 0.7509, 0.3342, 0.7886, 0.1817, 1.067, 0.07716, 0.9945, 0.2811, 0.7509, 0.07716, 0.9945, -0.01118, 0.9027, 0.2364, 0.7035, 0.4572, 0.8298, 0.4229, 1.146, 0.2985, 1.118, 0.3937, 0.8153, 1.076, 1.251, 1.213, 1.124, 4.659, 3.908, 3.913, 4.654, 0.2614, -0.4141, -1.059, -4.646, -0.02565, -4.851, 0.447, -0.4455, 0.4424, 0.5422, 0.3725, 0.5961, 0.3563, 0.5695, 0.4356, 0.5302, 1.403, 0.8024, 1.448, 0.6224, 5.851, 1.022, 5.646, 2.056, 1.546, -2.955, 0.852, -3.093, 0.8866, -3.443, 1.649, -3.292, 0.1677, 0.5232, 0.1786, 0.5875, -0.1264, 0.6767, -0.1488, 0.5513, 0.5792, 0.3624, 0.5509, 0.3494, 0.5408, 0.17, 0.6043, 0.1845, 0.6045, 0.3808, 0.717, 0.2488, 0.7618, 0.2962, 0.6257, 0.4037, -0.3261, 0.0201, -0.4053, 0.1884, -4.644, -1.065, -4.24, -2.038, 0.4773, 0.6577, 0.5084, 0.6589, 0.5223, 0.8317, 0.4572, 0.8298, 0.3456, 0.5402, 0.1786, 0.5875, 0.1677, 0.5232, 0.3407, 0.5094, 1.251, 1.439, 1.838, 2.148, 1.491, 2.378, 1.054, 1.567, 0.2482, 0.2819, 0.004538, 0.07808, 0.0963, -0.01031, 0.2955, 0.2371, 0.3665, 1.436, 0.554, 1.443, 1.026, 5.851, -0.02988, 5.851, 0.4389, 0.4629, 0.4331, 0.4755, 0.3419, 0.4782, 0.3491, 0.4479, 0.3803, 0.3943, 0.2955, 0.2371, 0.4031, 0.373, 0.6528, 0.4596, 0.8306, 0.4766, 0.6577, 0.4905, 1.105, 2.535, 1.547, 3.955, 0.8524, 4.093, 0.6967, 2.614, 0.3936, 0.619, 0.3342, 0.7886, 0.2811, 0.7509, 0.7944, 1.079, 0.9018, 1.01, 1.251, 1.439, 1.054, 1.567, 0.3725, 0.5961, 0.2811, 0.7509, 0.2364, 0.7035, 0.6492, 0.5521, 0.7877, 0.6649, 0.6362, 0.5804, 1.145, 0.576, 1.147, 0.4486, 1.697, 0.3957, 1.695, 0.6315, -0.4573, 0.5537, -0.4282, 0.7365, -4.646, 2.055, -4.851, 1.021, -0.3261, 0.0201, -4.24, -2.038, -3.654, -2.913, -0.2152, -0.1297, -0.0766, -0.255, -0.2152, -0.1297, -3.654, -2.913, -2.909, -3.658, -0.1274, 2.529, 0.2804, 2.612, 0.1446, 4.093, -0.5494, 3.955, 0.8612, -0.6471, 0.6305, -0.6957, 0.7171, -1.612, 1.125, -1.529, 0.9936, 0.922, 1.42, 1.274, 1.251, 1.439, 0.9018, 1.01, 0.1367, 1.647, -0.08009, 1.554, 0.2985, 1.118, 0.4229, 1.146, 0.595, 0.6269, 0.6474, 0.7975, 0.5684, 0.6432, -0.4219, -0.2736, -1.136, -0.8548, -0.8403, -1.148, -0.2534, -0.4384, 1.553, 1.079, 1.42, 1.274, 1.066, 0.8174, 1.117, 0.7006, 0.8171, -0.3982, 2.061, -4.645, 3.034, -4.243, 0.9874, -0.3216, -0.4393, 1.252, -0.2746, 1.421, -0.8561, 2.135, -1.149, 1.839, -2.685, 2.201, -2.995, 2.367, -3.292, 1.65, -2.955, 1.548, 0.6565, 0.5217, 0.6577, 0.4905, 0.8306, 0.4766, 0.8288, 0.5418, 0.5792, 0.3624, 0.6043, 0.1845, 0.6638, 0.2111, 0.7964, 0.3514, 0.7618, 0.2962, 1.009, 0.09706, 1.078, 0.2044, -1.791, 3.29, -2.564, 3.013, -2.292, 2.79, 0.6967, 2.614, 0.2804, 2.612, 0.6031, 1.698, 0.8349, 1.655, -1.536, 1.106, -2.955, 1.548, -3.093, 0.8539, -1.615, 0.6979, 0.2482, 0.2819, 0.2106, 0.3351, -0.06822, 0.1827, 0.004538, 0.07808, 0.8524, 4.093, 1.649, 4.292, 0.8866, 4.443, 0.3407, 0.5094, 0.1677, 0.5232, 0.1695, 0.4581, 0.3419, 0.4782, 0.6257, 0.4037, 0.642, 0.4303, 0.5558, 0.4578, 0.5465, 0.4474, 3.684, -1.203, 3.29, -1.791, 3.562, -2.015, 3.994, -1.369, 3.684, 2.202, 4.292, 1.651, 3.994, 2.369, 0.447, 0.4517, 0.4389, 0.4629, 0.3491, 0.4479, 0.362, 0.4195, -0.4931, -1.377, -0.8403, -1.148, -1.792, -2.29, -1.203, -2.683, 1.547, 3.955, 2.366, 3.995, 1.649, 4.292, 0.6474, 0.7975, 0.7026, 0.7629, 0.9018, 1.01, 0.7944, 1.079, -2.292, -1.79, -2.015, -2.562, -1.792, -2.29, -0.5494, 3.955, -1.369, 3.994, -1.203, 3.684, 3.955, 1.548, 4.443, 0.8885, 4.292, 1.651, 0.5084, 0.6589, 0.5392, 0.654, 0.5865, 0.8208, 0.5223, 0.8317, 0.3947, -0.6984, 0.1629, -0.655, -0.1078, -1.535, 0.3008, -1.614, 2.201, 3.685, 3.013, 3.564, 2.366, 3.995, 2.789, -2.292, 3.562, -2.015, 3.29, -1.791, -2.685, -1.201, -2.564, -2.013, -2.292, -1.79, 0.1446, 4.093, -0.6519, 4.291, -0.5494, 3.955, 4.093, 0.1457, 4.443, 0.8885, 4.093, 0.8538, 0.01376, 1.314, -2.039, 5.239, -2.916, 4.652, -0.1379, 1.205, 0.6528, 0.4596, 0.642, 0.4303, 0.7964, 0.3514, 0.8197, 0.4123, -2.955, -0.5475, -3.292, -0.6498, -2.995, -1.367, -2.685, -1.201, 0.3491, 0.4479, 0.184, 0.3946, 0.2106, 0.3351, 0.362, 0.4195, 2.2, -2.685, 3.013, -2.564, 2.789, -2.292, 0.3491, 0.4479, 0.3419, 0.4782, 0.1695, 0.4581, 0.184, 0.3946, 0.5465, 0.4474, 0.5354, 0.439, 0.5792, 0.3624, 0.6045, 0.3808, 0.1695, 0.4581, -0.1464, 0.4239, -0.1192, 0.2995, 0.184, 0.3946, 0.5229, 0.433, 0.5095, 0.4295, 0.5206, 0.3421, 0.5509, 0.3494, 0.4895, 0.3409, 0.4757, 0.1682, 0.5408, 0.17, 0.5206, 0.3421, 1.491, 2.378, 2.201, 3.685, 1.547, 3.955, 1.105, 2.535, -0.568, 1.055, -1.378, 1.492, -1.536, 1.106, -0.6557, 0.8359, 0.4476, -0.1482, 0.3947, -0.6984, 0.6305, -0.6957, 0.575, -0.1458, 0.4757, 0.1682, 0.4476, -0.1482, 0.575, -0.1458, 0.5408, 0.17, -1.613, 0.2817, -1.615, 0.6979, -3.093, 0.8539, -3.093, 0.1464, 0.642, 0.4303, 0.6257, 0.4037, 0.7618, 0.2962, 0.7964, 0.3514, 0.6995, -0.1186, 0.8612, -0.6471, 1.078, -0.5545, 0.8163, -0.06757, 1.646, 0.8623, 1.553, 1.079, 1.117, 0.7006, 1.145, 0.576, 0.4625, 0.5609, 0.4749, 0.5669, 0.447, 0.6504, 0.4188, 0.6374, -1.53, -0.1261, -1.613, 0.2817, -3.093, 0.1464, -2.955, -0.5475, 3.684, 2.202, 3.994, 2.369, 3.562, 3.015, 3.29, 2.791, 0.3456, 0.5402, 0.3563, 0.5695, 0.2018, 0.6483, 0.1786, 0.5875, 1.078, 0.2044, 1.566, -0.05505, 1.654, 0.1639, 1.125, 0.3231, 1.438, -0.2526, 2.147, -0.8396, 2.377, -0.4923, 1.566, -0.05505, -2.685, 2.201, -2.292, 2.79, -2.564, 3.013, -2.995, 2.367, 0.6967, 2.614, 0.8524, 4.093, 0.1446, 4.093, 0.2804, 2.612, 0.07716, 0.9945, 0.1817, 1.067, -0.08009, 1.554, -0.2746, 1.421, -0.1464, 0.4239, -0.6964, 0.3684, -0.6478, 0.1378, -0.1192, 0.2995, 0.6995, -0.1186, 0.575, -0.1458, 0.6305, -0.6957, 0.8612, -0.6471, -1.203, -2.683, -1.792, -2.29, -2.015, -2.562, -1.369, -2.994, 0.8171, -0.3982, 0.6347, -0.4401, 1.028, -4.851, 2.061, -4.645, 1.213, 1.124, 1.324, 0.9722, 5.244, 3.03, 4.659, 3.908, 2.367, 1.51, 2.528, 1.126, 3.955, 1.548, 3.684, 2.202, 0.3937, 0.8153, 0.2985, 1.118, 0.1817, 1.067, 0.3342, 0.7886, -0.06822, 0.1827, -0.5551, -0.07902, -0.4219, -0.2736, 0.004538, 0.07808, 1.509, -1.368, 1.125, -1.529, 1.546, -2.955, 2.2, -2.685, 0.184, 0.3946, -0.1192, 0.2995, -0.06822, 0.1827, 0.2106, 0.3351, 0.01376, 1.314, 0.1841, 1.392, -1.065, 5.644, -2.039, 5.239, 0.7394, 1.414, 2.061, 5.645, 1.026, 5.851, 0.554, 1.443, 1.456, 0.4373, 5.851, 1.022, 1.448, 0.6224, 0.4424, 0.5422, 0.4515, 0.5526, 0.3936, 0.619, 0.551, 0.548, 0.6179, 0.6057, 0.595, 0.6269, 0.5653, 0.5242, 0.5687, 0.5107, 0.6565, 0.5217, 0.5675, 0.483, 0.5629, 0.4698, 0.642, 0.4303, 0.5465, 0.4474, 0.6045, 0.3808, 0.6257, 0.4037, 0.4331, 0.4755, 0.43, 0.489, 0.3419, 0.4782, 0.4312, 0.517, 0.3456, 0.5402, 0.3407, 0.5094, -0.4931, -1.377, -1.203, -2.683, -0.5498, -2.955, 2.534, -0.1069, 2.377, -0.4923, 3.684, -1.203, 2.528, 1.126, 2.612, 0.7184, 4.093, 0.8538, 1.838, 2.148, 2.79, 3.292, 2.201, 3.685, 0.3008, -1.614, 0.1443, -3.093, 0.852, -3.093, 0.1629, -0.655, -0.05589, -0.5672, -0.4931, -1.377, 0.8349, 1.655, 1.105, 2.535, 0.6967, 2.614, 1.553, 1.079, 1.646, 0.8623, 2.528, 1.126, 0.1367, 1.647, 0.3674, 1.696, 0.2804, 2.612, -0.6478, 0.1378, -0.6964, 0.3684, -1.613, 0.2817, 0.7944, 1.079, 1.054, 1.567, 0.8349, 1.655, -0.0799, 0.7954, -0.568, 1.055, -0.6557, 0.8359, 0.004538, 0.07808, -0.4219, -0.2736, -0.2534, -0.4384, 1.145, 0.576, 1.695, 0.6315, 1.646, 0.8623, 0.8163, -0.06757, 1.078, -0.5545, 1.273, -0.4213, 0.4229, 1.146, 0.3674, 1.696, 0.1367, 1.647, 0.8197, 0.4123, 1.125, 0.3231, 1.147, 0.4486, 0.3506, 0.2024, 0.2955, 0.2371, 0.0963, -0.01031, 0.6638, 0.2111, 0.8163, -0.06757, 0.9209, 0.005236, 0.4188, 0.6374, 0.447, 0.6504, 0.3937, 0.8153, 0.3803, 0.3943, 0.2482, 0.2819, 0.2955, 0.2371, 0.6528, 0.4596, 0.8197, 0.4123, 0.8306, 0.4766, 0.3725, 0.5961, 0.3936, 0.619, 0.2811, 0.7509, 0.6492, 0.5521, 0.8143, 0.6054, 0.7877, 0.6649, 0.5509, 0.3494, 0.5206, 0.3421, 0.5408, 0.17, 0.595, 0.6269, 0.7026, 0.7629, 0.6474, 0.7975, -1.791, 3.29, -2.015, 3.562, -2.564, 3.013, 0.8524, 4.093, 1.547, 3.955, 1.649, 4.292, 3.684, 2.202, 3.955, 1.548, 4.292, 1.651, 1.547, 3.955, 2.201, 3.685, 2.366, 3.995, -2.292, -1.79, -2.564, -2.013, -2.015, -2.562, -0.5494, 3.955, -0.6519, 4.291, -1.369, 3.994, 3.955, 1.548, 4.093, 0.8538, 4.443, 0.8885, 2.201, 3.685, 2.79, 3.292, 3.013, 3.564, 2.789, -2.292, 3.013, -2.564, 3.562, -2.015, -2.685, -1.201, -2.995, -1.367, -2.564, -2.013, 0.1446, 4.093, 0.1098, 4.443, -0.6519, 4.291, 4.093, 0.1457, 4.443, 0.1114, 4.443, 0.8885, 2.2, -2.685, 2.366, -2.995, 3.013, -2.564, 1.428, 0.2543, 5.644, -1.064, 5.85, -0.0314])
_uv = me_rock.uv_layers.new(name='Light')
_uv.uv.foreach_set('vector', [0.2312, 0.1779, 0.23, 0.1697, 0.3593, 0.1502, 0.3625, 0.167, 0.2933, 0.8441, 0.2701, 0.8669, 0.1849, 0.8124, 0.2701, 0.8669, 0.2637, 0.8854, 0.1849, 0.8124, 0.2858, 0.7767, 0.1849, 0.8124, 0.2851, 0.7531, 0.2637, 0.8854, 0.2569, 0.9231, 0.1849, 0.8124, 0.2569, 0.9231, 0.2313, 0.9207, 0.1849, 0.8124, 0.2313, 0.9207, 0.2243, 0.9364, 0.1849, 0.8124, 0.2243, 0.9364, 0.1835, 0.9313, 0.1849, 0.8124, 0.1835, 0.9313, 0.1622, 0.9392, 0.1849, 0.8124, 0.1622, 0.9392, 0.1259, 0.9202, 0.1849, 0.8124, 0.1259, 0.9202, 0.1067, 0.9228, 0.1849, 0.8124, 0.1067, 0.9228, 0.08642, 0.9066, 0.1849, 0.8124, 0.08642, 0.9066, 0.07634, 0.8919, 0.1849, 0.8124, 0.07634, 0.8919, 0.04836, 0.8836, 0.1849, 0.8124, 0.04836, 0.8836, 0.05148, 0.8472, 0.1849, 0.8124, 0.05148, 0.8472, 0.04836, 0.816, 0.1849, 0.8124, 0.04836, 0.816, 0.05472, 0.7988, 0.1849, 0.8124, 0.05472, 0.7988, 0.05122, 0.7764, 0.1849, 0.8124, 0.05122, 0.7764, 0.06227, 0.7351, 0.1849, 0.8124, 0.06227, 0.7351, 0.0726, 0.7337, 0.1849, 0.8124, 0.0726, 0.7337, 0.08416, 0.7229, 0.1849, 0.8124, 0.08416, 0.7229, 0.1127, 0.6988, 0.1849, 0.8124, 0.1127, 0.6988, 0.1407, 0.6886, 0.1849, 0.8124, 0.1407, 0.6886, 0.1515, 0.6973, 0.1849, 0.8124, 0.1515, 0.6973, 0.1834, 0.6874, 0.1849, 0.8124, 0.1834, 0.6874, 0.2066, 0.6938, 0.1849, 0.8124, 0.2066, 0.6938, 0.2369, 0.69, 0.1849, 0.8124, 0.2369, 0.69, 0.2514, 0.7149, 0.1849, 0.8124, 0.2514, 0.7149, 0.2685, 0.7318, 0.1849, 0.8124, 0.2685, 0.7318, 0.2851, 0.7531, 0.1849, 0.8124, 0.1849, 0.8124, 0.2858, 0.7767, 0.2962, 0.7957, 0.2962, 0.7957, 0.2993, 0.8312, 0.1849, 0.8124, 0.2993, 0.8312, 0.2933, 0.8441, 0.1849, 0.8124, 0.8615, 0.09842, 0.859, 0.0697, 0.873, 0.06806, 0.8725, 0.1022, 0.4297, 0.2876, 0.4888, 0.2803, 0.5043, 0.2878, 0.7829, 0.6528, 0.7605, 0.6492, 0.7718, 0.5837, 0.7942, 0.5796, 0.7854, 0.0796, 0.859, 0.0697, 0.8615, 0.09842, 0.7876, 0.1122, 0.6839, 0.5705, 0.6875, 0.4923, 0.7233, 0.4903, 0.7276, 0.5725, 0.7886, 0.05622, 0.8552, 0.04219, 0.859, 0.0697, 0.7854, 0.0796, 0.6132, 0.933, 0.6131, 0.8624, 0.6349, 0.8666, 0.6381, 0.937, 0.4494, 0.5905, 0.4261, 0.5227, 0.4463, 0.5148, 0.469, 0.594, 0.4172, 0.141, 0.4891, 0.1435, 0.4237, 0.1604, 0.2299, 0.1621, 0.224, 0.1565, 0.3531, 0.1122, 0.3577, 0.1336, 0.5957, 0.7937, 0.5931, 0.7108, 0.6095, 0.7183, 0.6123, 0.7937, 0.4904, 0.5864, 0.4805, 0.5016, 0.5085, 0.5073, 0.5269, 0.5886, 0.7867, 0.9581, 0.792, 0.8774, 0.8247, 0.8845, 0.5632, 0.9349, 0.5561, 0.8682, 0.5756, 0.8702, 0.5809, 0.9308, 0.4267, 0.197, 0.5003, 0.196, 0.4987, 0.2197, 0.424, 0.2135, 0.7332, 0.9422, 0.735, 0.8698, 0.752, 0.8742, 0.7165, 0.9437, 0.735, 0.8698, 0.7231, 0.947, 0.5957, 0.7937, 0.5584, 0.7921, 0.5419, 0.7321, 0.5677, 0.731, 0.7229, 0.2943, 0.7169, 0.2691, 0.7909, 0.2681, 0.7906, 0.2887, 0.8071, 0.8085, 0.8171, 0.7338, 0.8449, 0.7457, 0.8213, 0.8125, 0.05376, 0.1605, 0.1844, 0.1388, 0.184, 0.1592, 0.05261, 0.1712, 0.7317, 0.647, 0.7126, 0.6404, 0.7276, 0.5725, 0.737, 0.568, 0.04405, 0.1298, 0.1594, 0.07057, 0.1679, 0.0862, 0.04698, 0.1409, 0.4911, 0.09026, 0.5708, 0.08443, 0.5691, 0.09771, 0.4941, 0.115, 0.6993, 0.7288, 0.723, 0.7283, 0.7004, 0.7898, 0.6782, 0.781, 0.5632, 0.9349, 0.5292, 0.8679, 0.5561, 0.8682, 0.5955, 0.4992, 0.5644, 0.5069, 0.5673, 0.4917, 0.5944, 0.4927, 0.6424, 0.304, 0.7255, 0.3195, 0.7148, 0.3467, 0.6366, 0.3284, 0.7829, 0.6528, 0.7942, 0.5796, 0.8203, 0.5857, 0.8117, 0.6612, 0.4105, 0.3393, 0.4717, 0.365, 0.4073, 0.3509, 0.6061, 0.6477, 0.6086, 0.5672, 0.6319, 0.5742, 0.6334, 0.649, 0.8586, 0.2813, 0.8664, 0.2717, 0.88, 0.2964, 0.862, 0.3061, 0.5728, 0.1283, 0.5691, 0.09771, 0.6415, 0.1011, 0.6424, 0.1289, 0.7883, 0.3239, 0.8585, 0.3301, 0.8548, 0.3636, 0.7809, 0.3516, 0.6424, 0.304, 0.6474, 0.2854, 0.7229, 0.2943, 0.7255, 0.3195, 0.5521, 0.5776, 0.5644, 0.5069, 0.5793, 0.5821, 0.631, 0.3856, 0.6253, 0.3516, 0.6971, 0.3641, 0.7028, 0.3933, 0.737, 0.568, 0.7276, 0.5725, 0.7233, 0.4903, 0.7455, 0.4984, 0.6086, 0.5672, 0.5793, 0.5821, 0.5644, 0.5069, 0.5955, 0.4992, 0.5931, 0.9325, 0.5809, 0.9308, 0.5756, 0.8702, 0.5901, 0.8638, 0.5931, 0.7108, 0.5727, 0.6472, 0.6061, 0.6477, 0.6095, 0.7183, 0.6875, 0.4923, 0.6567, 0.5017, 0.6613, 0.4739, 0.6878, 0.4829, 0.8203, 0.5857, 0.8136, 0.5183, 0.8409, 0.5222, 0.5931, 0.7108, 0.5677, 0.731, 0.5499, 0.6572, 0.5727, 0.6472, 0.5901, 0.8638, 0.5756, 0.8702, 0.5584, 0.7921, 0.5957, 0.7937, 0.6782, 0.781, 0.6553, 0.7916, 0.6648, 0.7161, 0.6808, 0.7198, 0.6321, 0.4018, 0.631, 0.3856, 0.7028, 0.3933, 0.6969, 0.4166, 0.5419, 0.7321, 0.5292, 0.6561, 0.5499, 0.6572, 0.5677, 0.731, 0.5043, 0.2878, 0.5615, 0.3056, 0.5605, 0.3151, 0.4936, 0.3127, 0.7332, 0.9422, 0.752, 0.8742, 0.7657, 0.8823, 0.7589, 0.9488, 0.03427, 0.2439, 0.03586, 0.2379, 0.1554, 0.3005, 0.144, 0.3189, 0.8733, 0.6073, 0.8802, 0.5341, 0.901, 0.5222, 0.2299, 0.1621, 0.3577, 0.1336, 0.3593, 0.1502, 0.23, 0.1697, 0.6319, 0.5742, 0.6567, 0.5017, 0.6629, 0.5732, 0.4753, 0.3535, 0.4717, 0.365, 0.4105, 0.3393, 0.4089, 0.3212, 0.7589, 0.9488, 0.7657, 0.8823, 0.792, 0.8774, 0.7769, 0.9594, 0.7876, 0.1122, 0.8637, 0.1236, 0.7856, 0.1284, 0.7195, 0.1649, 0.7165, 0.1366, 0.7856, 0.1284, 0.7943, 0.166, 0.05068, 0.2039, 0.05253, 0.1945, 0.1827, 0.2145, 0.1834, 0.2314, 0.364, 0.2038, 0.3609, 0.2228, 0.2315, 0.1943, 0.2323, 0.1863, 0.5499, 0.6572, 0.5292, 0.6561, 0.5269, 0.5886, 0.5521, 0.5776, 0.02888, 0.1105, 0.1297, 0.02204, 0.1409, 0.03605, 0.03394, 0.1167, 0.5632, 0.9349, 0.5524, 0.9418, 0.5153, 0.8744, 0.5292, 0.8679, 0.6553, 0.7916, 0.6335, 0.7932, 0.6323, 0.7183, 0.6648, 0.7161, 0.5931, 0.9325, 0.5901, 0.8638, 0.6131, 0.8624, 0.6132, 0.933, 0.7124, 0.08744, 0.7886, 0.05622, 0.7854, 0.0796, 0.4263, 0.2285, 0.424, 0.2135, 0.4987, 0.2197, 0.4978, 0.2291, 0.5727, 0.6472, 0.5521, 0.5776, 0.5793, 0.5821, 0.7106, 0.1899, 0.7847, 0.2114, 0.723, 0.2138, 0.569, 0.1715, 0.6429, 0.1666, 0.647, 0.1922, 0.5678, 0.1936, 0.8409, 0.5222, 0.8136, 0.5183, 0.8177, 0.496, 0.8417, 0.4997, 0.5292, 0.8679, 0.5153, 0.8744, 0.5037, 0.8061, 0.5244, 0.8017, 0.7906, 0.2887, 0.7909, 0.2681, 0.8586, 0.2813, 0.862, 0.3061, 0.8546, 0.594, 0.8203, 0.5857, 0.8409, 0.5222, 0.8802, 0.5341, 0.629, 0.4971, 0.5955, 0.4992, 0.5944, 0.4927, 0.6294, 0.4748, 0.4888, 0.2803, 0.4975, 0.2534, 0.5769, 0.2418, 0.5736, 0.2671, 0.4923, 0.734, 0.4691, 0.7388, 0.4591, 0.6714, 0.4791, 0.6611, 0.4944, 0.1354, 0.4891, 0.1435, 0.4172, 0.141, 0.4242, 0.1204, 0.6131, 0.8624, 0.5901, 0.8638, 0.5957, 0.7937, 0.6123, 0.7937, 0.4237, 0.1604, 0.4891, 0.1435, 0.4931, 0.1689, 0.4221, 0.1778, 0.4791, 0.6611, 0.4494, 0.5905, 0.469, 0.594, 0.7883, 0.3239, 0.7906, 0.2887, 0.862, 0.3061, 0.8585, 0.3301, 0.4242, 0.1204, 0.4189, 0.104, 0.4911, 0.09026, 0.4941, 0.115, 0.792, 0.8774, 0.8071, 0.8085, 0.8213, 0.8125, 0.8247, 0.8845, 0.7823, 0.3741, 0.7809, 0.3516, 0.8548, 0.3636, 0.8505, 0.3921, 0.9075, 0.6854, 0.8766, 0.6846, 0.8733, 0.6073, 0.9125, 0.6064, 0.7219, 0.2291, 0.7847, 0.2114, 0.7919, 0.2455, 0.7867, 0.9581, 0.8247, 0.8845, 0.8314, 0.8914, 0.8102, 0.9622, 0.7919, 0.2455, 0.8663, 0.2492, 0.8586, 0.2813, 0.7909, 0.2681, 0.7255, 0.3195, 0.7883, 0.3239, 0.7809, 0.3516, 0.7148, 0.3467, 0.7751, 0.7269, 0.7829, 0.6528, 0.8117, 0.6612, 0.7962, 0.7324, 0.4904, 0.5864, 0.469, 0.594, 0.4463, 0.5148, 0.4805, 0.5016, 0.4791, 0.6611, 0.4591, 0.6714, 0.4154, 0.6068, 0.4494, 0.5905, 0.5691, 0.3687, 0.631, 0.3856, 0.6321, 0.4018, 0.5545, 0.3857, 0.629, 0.4971, 0.6567, 0.5017, 0.6319, 0.5742, 0.6086, 0.5672, 0.6969, 0.4166, 0.7028, 0.3933, 0.7643, 0.4062, 0.7642, 0.4395, 0.2289, 0.2115, 0.3565, 0.2402, 0.3523, 0.2588, 0.2239, 0.2197, 0.6872, 0.6466, 0.6537, 0.6444, 0.6629, 0.5732, 0.6839, 0.5705, 0.6405, 0.08467, 0.7124, 0.08744, 0.6415, 0.1011, 0.7028, 0.3933, 0.6971, 0.3641, 0.7823, 0.3741, 0.7643, 0.4062, 0.7126, 0.6404, 0.6872, 0.6466, 0.6839, 0.5705, 0.7276, 0.5725, 0.6429, 0.1666, 0.7106, 0.1899, 0.647, 0.1922, 0.6419, 0.2409, 0.7169, 0.2691, 0.6429, 0.2605, 0.6366, 0.3284, 0.6971, 0.3641, 0.6253, 0.3516, 0.7126, 0.6404, 0.7317, 0.647, 0.6993, 0.7288, 0.6808, 0.7198, 0.5216, 0.7234, 0.5292, 0.6561, 0.5419, 0.7321, 0.7527, 0.7258, 0.723, 0.7283, 0.7317, 0.647, 0.7605, 0.6492, 0.6756, 0.8637, 0.6782, 0.781, 0.7004, 0.7898, 0.6902, 0.8615, 0.5756, 0.8702, 0.5561, 0.8682, 0.5387, 0.8092, 0.5584, 0.7921, 0.6993, 0.7288, 0.7317, 0.647, 0.723, 0.7283, 0.6596, 0.9348, 0.6486, 0.8639, 0.6756, 0.8637, 0.6716, 0.9393, 0.6468, 0.2136, 0.647, 0.1922, 0.7106, 0.1899, 0.723, 0.2138, 0.05401, 0.1878, 0.1828, 0.1961, 0.1827, 0.2145, 0.05253, 0.1945, 0.4891, 0.1435, 0.5784, 0.1525, 0.569, 0.1715, 0.4931, 0.1689, 0.7763, 0.7971, 0.7473, 0.7991, 0.7527, 0.7258, 0.7751, 0.7269, 0.04496, 0.2291, 0.1612, 0.2873, 0.1554, 0.3005, 0.03586, 0.2379, 0.2202, 0.2353, 0.3409, 0.292, 0.3329, 0.3082, 0.2159, 0.2427, 0.5084, 0.66, 0.4791, 0.6611, 0.469, 0.594, 0.4904, 0.5864, 0.4941, 0.115, 0.5691, 0.09771, 0.5728, 0.1283, 0.4944, 0.1354, 0.8428, 0.4125, 0.8505, 0.3921, 0.8631, 0.3965, 0.8596, 0.4245, 0.8203, 0.5857, 0.7942, 0.5796, 0.7775, 0.4986, 0.8136, 0.5183, 0.5615, 0.3056, 0.6424, 0.304, 0.6366, 0.3284, 0.5605, 0.3151, 0.737, 0.568, 0.7455, 0.4984, 0.7775, 0.4986, 0.7718, 0.5837, 0.5789, 0.2112, 0.5678, 0.1936, 0.647, 0.1922, 0.6468, 0.2136, 0.3945, 0.5367, 0.3884, 0.5229, 0.416, 0.5143, 0.4261, 0.5227, 0.5708, 0.08443, 0.6405, 0.08467, 0.6415, 0.1011, 0.5691, 0.09771, 0.7195, 0.1649, 0.7106, 0.1899, 0.6429, 0.1666, 0.6554, 0.1481, 0.7169, 0.2691, 0.7219, 0.2291, 0.7919, 0.2455, 0.7909, 0.2681, 0.2201, 0.1393, 0.2159, 0.1325, 0.3301, 0.06389, 0.3383, 0.07822, 0.5644, 0.5069, 0.5392, 0.5069, 0.5387, 0.4915, 0.5673, 0.4917, 0.5957, 0.7937, 0.5677, 0.731, 0.5931, 0.7108, 0.5605, 0.3151, 0.6366, 0.3284, 0.6253, 0.3516, 0.5627, 0.3435, 0.2323, 0.1863, 0.2312, 0.1779, 0.3625, 0.167, 0.3646, 0.1839, 0.8117, 0.6612, 0.8203, 0.5857, 0.8546, 0.594, 0.8381, 0.666, 0.4987, 0.2197, 0.5789, 0.2112, 0.5769, 0.2418, 0.4978, 0.2291, 0.8368, 0.4517, 0.8428, 0.4125, 0.8596, 0.4245, 0.8516, 0.455, 0.4267, 0.3011, 0.4936, 0.3127, 0.4889, 0.3327, 0.4089, 0.3212, 0.7763, 0.7971, 0.7962, 0.7324, 0.7789, 0.8106, 0.8518, 0.8128, 0.8213, 0.8125, 0.8449, 0.7457, 0.8779, 0.7485, 0.864, 0.2158, 0.8562, 0.1859, 0.8799, 0.1872, 0.8774, 0.2174, 0.7004, 0.7898, 0.723, 0.7283, 0.718, 0.8017, 0.5784, 0.1525, 0.6554, 0.1481, 0.6429, 0.1666, 0.569, 0.1715, 0.8381, 0.666, 0.8546, 0.594, 0.8733, 0.6073, 0.8534, 0.6675, 0.7163, 0.1142, 0.7124, 0.08744, 0.7854, 0.0796, 0.7876, 0.1122, 0.7775, 0.4986, 0.7878, 0.4803, 0.8177, 0.496, 0.8136, 0.5183, 0.4265, 0.2542, 0.4975, 0.2534, 0.4888, 0.2803, 0.4268, 0.2643, 0.8071, 0.8085, 0.7789, 0.8106, 0.7962, 0.7324, 0.8171, 0.7338, 0.4267, 0.197, 0.4221, 0.1778, 0.4931, 0.1689, 0.5003, 0.196, 0.05376, 0.1605, 0.05153, 0.1533, 0.1781, 0.1206, 0.1844, 0.1388, 0.05261, 0.1712, 0.184, 0.1592, 0.1861, 0.1784, 0.05217, 0.1802, 0.5774, 0.285, 0.5736, 0.2671, 0.6429, 0.2605, 0.6474, 0.2854, 0.5774, 0.285, 0.6474, 0.2854, 0.6424, 0.304, 0.5615, 0.3056, 0.5789, 0.2112, 0.6468, 0.2136, 0.6419, 0.2409, 0.5769, 0.2418, 0.2202, 0.2353, 0.2244, 0.2288, 0.3442, 0.2768, 0.3409, 0.292, 0.03427, 0.2439, 0.144, 0.3189, 0.132, 0.3346, 0.02888, 0.2503, 0.4297, 0.2876, 0.5043, 0.2878, 0.4936, 0.3127, 0.4267, 0.3011, 0.2289, 0.2115, 0.2288, 0.2018, 0.3609, 0.2228, 0.3565, 0.2402, 0.6567, 0.5017, 0.629, 0.4971, 0.6294, 0.4748, 0.6613, 0.4739, 0.5691, 0.3687, 0.5627, 0.3435, 0.6253, 0.3516, 0.631, 0.3856, 0.6756, 0.8637, 0.6486, 0.8639, 0.6335, 0.7932, 0.6553, 0.7916, 0.6902, 0.8615, 0.7004, 0.7898, 0.718, 0.8017, 0.7163, 0.873, 0.04945, 0.2146, 0.05068, 0.2039, 0.1834, 0.2314, 0.1756, 0.2517, 0.4987, 0.2197, 0.5003, 0.196, 0.5678, 0.1936, 0.5789, 0.2112, 0.4889, 0.3327, 0.5627, 0.3435, 0.5691, 0.3687, 0.4753, 0.3535, 0.7163, 0.1142, 0.7876, 0.1122, 0.7856, 0.1284, 0.7165, 0.1366, 0.5244, 0.8017, 0.5216, 0.7234, 0.5419, 0.7321, 0.5387, 0.8092, 0.04405, 0.1298, 0.03848, 0.1236, 0.1522, 0.05438, 0.1594, 0.07057, 0.404, 0.3921, 0.3977, 0.3776, 0.4717, 0.365, 0.4772, 0.392, 0.5292, 0.8679, 0.5387, 0.8092, 0.5561, 0.8682, 0.752, 0.8742, 0.7789, 0.8106, 0.7657, 0.8823, 0.7943, 0.166, 0.8637, 0.1492, 0.8562, 0.1859, 0.7945, 0.1893, 0.4888, 0.2803, 0.5736, 0.2671, 0.5774, 0.285, 0.6554, 0.1481, 0.6424, 0.1289, 0.7163, 0.1142, 0.7165, 0.1366, 0.5043, 0.2878, 0.5774, 0.285, 0.5615, 0.3056, 0.8247, 0.8845, 0.8518, 0.8128, 0.8314, 0.8914, 0.8171, 0.7338, 0.7962, 0.7324, 0.8117, 0.6612, 0.8381, 0.666, 0.05401, 0.1878, 0.05217, 0.1802, 0.1861, 0.1784, 0.1828, 0.1961, 0.04945, 0.2146, 0.1756, 0.2517, 0.1686, 0.2695, 0.04421, 0.2222, 0.04496, 0.2291, 0.04421, 0.2222, 0.1686, 0.2695, 0.1612, 0.2873, 0.7919, 0.2455, 0.7847, 0.2114, 0.864, 0.2158, 0.8663, 0.2492, 0.6537, 0.6444, 0.6334, 0.649, 0.6319, 0.5742, 0.6629, 0.5732, 0.6415, 0.1011, 0.7124, 0.08744, 0.7163, 0.1142, 0.6424, 0.1289, 0.7219, 0.2291, 0.7169, 0.2691, 0.6419, 0.2409, 0.6468, 0.2136, 0.4944, 0.1354, 0.5784, 0.1525, 0.4891, 0.1435, 0.5084, 0.66, 0.4904, 0.5864, 0.5269, 0.5886, 0.5292, 0.6561, 0.8766, 0.6846, 0.9075, 0.6854, 0.8779, 0.7485, 0.8449, 0.7457, 0.2246, 0.1475, 0.3467, 0.09684, 0.3531, 0.1122, 0.224, 0.1565, 0.7255, 0.3195, 0.7229, 0.2943, 0.7906, 0.2887, 0.7883, 0.3239, 0.8548, 0.3636, 0.8776, 0.3668, 0.8631, 0.3965, 0.8505, 0.3921, 0.792, 0.8774, 0.7657, 0.8823, 0.7789, 0.8106, 0.8071, 0.8085, 0.6756, 0.8637, 0.6553, 0.7916, 0.6782, 0.781, 0.7473, 0.7991, 0.718, 0.8017, 0.723, 0.7283, 0.7527, 0.7258, 0.862, 0.3061, 0.8754, 0.3316, 0.8585, 0.3301, 0.7945, 0.1893, 0.7847, 0.2114, 0.7106, 0.1899, 0.7195, 0.1649, 0.7823, 0.3741, 0.8505, 0.3921, 0.8428, 0.4125, 0.7643, 0.4062, 0.5244, 0.8017, 0.5037, 0.8061, 0.4923, 0.734, 0.5216, 0.7234, 0.8562, 0.1859, 0.8757, 0.1597, 0.8799, 0.1872, 0.4753, 0.3535, 0.5691, 0.3687, 0.5545, 0.3857, 0.4717, 0.365, 0.7163, 0.873, 0.735, 0.8698, 0.7165, 0.9437, 0.6873, 0.9377, 0.7775, 0.4986, 0.7455, 0.4984, 0.7473, 0.485, 0.7878, 0.4803, 0.9311, 0.5432, 0.9083, 0.5195, 0.9372, 0.5294, 0.5524, 0.9418, 0.5249, 0.944, 0.4937, 0.8801, 0.5153, 0.8744, 0.5521, 0.5776, 0.5269, 0.5886, 0.5085, 0.5073, 0.5392, 0.5069, 0.8637, 0.1492, 0.8873, 0.1321, 0.8757, 0.1597, 0.5784, 0.1525, 0.5728, 0.1283, 0.6424, 0.1289, 0.6554, 0.1481, 0.4805, 0.5016, 0.5203, 0.492, 0.5085, 0.5073, 0.8663, 0.2492, 0.8664, 0.2717, 0.8586, 0.2813, 0.901, 0.5222, 0.8868, 0.5098, 0.9083, 0.5195, 0.5003, 0.196, 0.4931, 0.1689, 0.569, 0.1715, 0.5678, 0.1936, 0.6061, 0.6477, 0.5727, 0.6472, 0.5793, 0.5821, 0.6086, 0.5672, 0.8637, 0.1236, 0.8725, 0.1022, 0.8873, 0.1321, 0.7233, 0.4903, 0.7473, 0.485, 0.7455, 0.4984, 0.4463, 0.5148, 0.4758, 0.5007, 0.4805, 0.5016, 0.864, 0.2158, 0.8692, 0.2466, 0.8663, 0.2492, 0.8409, 0.5222, 0.8868, 0.5098, 0.8802, 0.5341, 0.04872, 0.1458, 0.1762, 0.1054, 0.1781, 0.1206, 0.05153, 0.1533, 0.752, 0.8742, 0.735, 0.8698, 0.7473, 0.7991, 0.7763, 0.7971, 0.4261, 0.5227, 0.416, 0.5143, 0.4455, 0.5061, 0.4463, 0.5148, 0.4937, 0.8801, 0.4859, 0.8066, 0.5037, 0.8061, 0.5153, 0.8744, 0.6875, 0.4923, 0.7121, 0.4799, 0.7233, 0.4903, 0.4772, 0.392, 0.4717, 0.365, 0.5545, 0.3857, 0.5514, 0.4074, 0.6873, 0.9377, 0.6716, 0.9393, 0.6756, 0.8637, 0.6902, 0.8615, 0.5545, 0.3857, 0.6321, 0.4018, 0.6205, 0.4231, 0.5514, 0.4074, 0.6596, 0.9348, 0.6381, 0.937, 0.6349, 0.8666, 0.6486, 0.8639, 0.6131, 0.8624, 0.6123, 0.7937, 0.6335, 0.7932, 0.6349, 0.8666, 0.7856, 0.1284, 0.8637, 0.1236, 0.8637, 0.1492, 0.7943, 0.166, 0.7148, 0.3467, 0.7809, 0.3516, 0.7823, 0.3741, 0.6971, 0.3641, 0.6095, 0.7183, 0.6061, 0.6477, 0.6334, 0.649, 0.6323, 0.7183, 0.6123, 0.7937, 0.6095, 0.7183, 0.6323, 0.7183, 0.6335, 0.7932, 0.7642, 0.4395, 0.7643, 0.4062, 0.8428, 0.4125, 0.8368, 0.4517, 0.735, 0.8698, 0.7163, 0.873, 0.718, 0.8017, 0.7473, 0.7991, 0.6648, 0.7161, 0.6537, 0.6444, 0.6872, 0.6466, 0.6808, 0.7198, 0.8534, 0.6675, 0.8766, 0.6846, 0.8449, 0.7457, 0.8171, 0.7338, 0.4265, 0.2542, 0.4263, 0.2285, 0.4978, 0.2291, 0.4975, 0.2534, 0.4494, 0.5905, 0.4154, 0.6068, 0.3945, 0.5367, 0.4261, 0.5227, 0.8552, 0.04219, 0.8698, 0.03885, 0.873, 0.06806, 0.859, 0.0697, 0.4889, 0.3327, 0.4936, 0.3127, 0.5605, 0.3151, 0.5627, 0.3435, 0.7527, 0.7258, 0.7605, 0.6492, 0.7829, 0.6528, 0.7751, 0.7269, 0.7317, 0.647, 0.737, 0.568, 0.7718, 0.5837, 0.7605, 0.6492, 0.8548, 0.3636, 0.8585, 0.3301, 0.8754, 0.3316, 0.8776, 0.3668, 0.7945, 0.1893, 0.8562, 0.1859, 0.864, 0.2158, 0.7847, 0.2114, 0.6474, 0.2854, 0.6429, 0.2605, 0.7169, 0.2691, 0.7229, 0.2943, 0.6321, 0.4018, 0.6969, 0.4166, 0.6861, 0.4444, 0.6205, 0.4231, 0.6648, 0.7161, 0.6323, 0.7183, 0.6334, 0.649, 0.6537, 0.6444, 0.5392, 0.5069, 0.5085, 0.5073, 0.5203, 0.492, 0.5387, 0.4915, 0.2246, 0.1475, 0.2201, 0.1393, 0.3383, 0.07822, 0.3467, 0.09684, 0.2244, 0.2288, 0.2239, 0.2197, 0.3523, 0.2588, 0.3442, 0.2768, 0.9125, 0.6064, 0.8733, 0.6073, 0.901, 0.5222, 0.9311, 0.5432, 0.5769, 0.2418, 0.6419, 0.2409, 0.6429, 0.2605, 0.5736, 0.2671, 0.4923, 0.734, 0.4791, 0.6611, 0.5084, 0.66, 0.5216, 0.7234, 0.6839, 0.5705, 0.6629, 0.5732, 0.6567, 0.5017, 0.6875, 0.4923, 0.4859, 0.8066, 0.4691, 0.7388, 0.4923, 0.734, 0.5037, 0.8061, 0.04872, 0.1458, 0.04698, 0.1409, 0.1679, 0.0862, 0.1762, 0.1054, 0.03394, 0.1167, 0.1409, 0.03605, 0.1522, 0.05438, 0.03848, 0.1236, 0.2315, 0.1943, 0.3609, 0.2228, 0.2288, 0.2018, 0.4297, 0.2876, 0.4268, 0.2643, 0.4888, 0.2803, 0.4242, 0.1204, 0.4941, 0.115, 0.4944, 0.1354, 0.7867, 0.9581, 0.7769, 0.9594, 0.792, 0.8774, 0.7332, 0.9422, 0.7231, 0.947, 0.735, 0.8698, 0.6873, 0.9377, 0.6902, 0.8615, 0.7163, 0.873, 0.3977, 0.3776, 0.4073, 0.3509, 0.4717, 0.365, 0.4089, 0.3212, 0.4889, 0.3327, 0.4753, 0.3535, 0.5521, 0.5776, 0.5392, 0.5069, 0.5644, 0.5069, 0.7942, 0.5796, 0.7718, 0.5837, 0.7775, 0.4986, 0.8733, 0.6073, 0.8546, 0.594, 0.8802, 0.5341, 0.7876, 0.1122, 0.8615, 0.09842, 0.8637, 0.1236, 0.6086, 0.5672, 0.5955, 0.4992, 0.629, 0.4971, 0.5727, 0.6472, 0.5499, 0.6572, 0.5521, 0.5776, 0.7195, 0.1649, 0.7943, 0.166, 0.7945, 0.1893, 0.8766, 0.6846, 0.8534, 0.6675, 0.8733, 0.6073, 0.7219, 0.2291, 0.723, 0.2138, 0.7847, 0.2114, 0.6861, 0.4444, 0.6969, 0.4166, 0.7642, 0.4395, 0.6554, 0.1481, 0.7165, 0.1366, 0.7195, 0.1649, 0.6366, 0.3284, 0.7148, 0.3467, 0.6971, 0.3641, 0.5216, 0.7234, 0.5084, 0.66, 0.5292, 0.6561, 0.8171, 0.7338, 0.8381, 0.666, 0.8534, 0.6675, 0.6808, 0.7198, 0.6872, 0.6466, 0.7126, 0.6404, 0.6468, 0.2136, 0.723, 0.2138, 0.7219, 0.2291, 0.7763, 0.7971, 0.7751, 0.7269, 0.7962, 0.7324, 0.5584, 0.7921, 0.5387, 0.8092, 0.5419, 0.7321, 0.6782, 0.781, 0.6808, 0.7198, 0.6993, 0.7288, 0.4975, 0.2534, 0.4978, 0.2291, 0.5769, 0.2418, 0.5292, 0.8679, 0.5244, 0.8017, 0.5387, 0.8092, 0.752, 0.8742, 0.7763, 0.7971, 0.7789, 0.8106, 0.5043, 0.2878, 0.4888, 0.2803, 0.5774, 0.285, 0.8247, 0.8845, 0.8213, 0.8125, 0.8518, 0.8128, 0.6486, 0.8639, 0.6349, 0.8666, 0.6335, 0.7932, 0.4944, 0.1354, 0.5728, 0.1283, 0.5784, 0.1525, 0.862, 0.3061, 0.88, 0.2964, 0.8754, 0.3316, 0.8562, 0.1859, 0.8637, 0.1492, 0.8757, 0.1597, 0.9311, 0.5432, 0.901, 0.5222, 0.9083, 0.5195, 0.8637, 0.1492, 0.8637, 0.1236, 0.8873, 0.1321, 0.4805, 0.5016, 0.4758, 0.5007, 0.5203, 0.492, 0.8663, 0.2492, 0.8692, 0.2466, 0.8664, 0.2717, 0.901, 0.5222, 0.8802, 0.5341, 0.8868, 0.5098, 0.8637, 0.1236, 0.8615, 0.09842, 0.8725, 0.1022, 0.7233, 0.4903, 0.7121, 0.4799, 0.7473, 0.485, 0.4463, 0.5148, 0.4455, 0.5061, 0.4758, 0.5007, 0.864, 0.2158, 0.8774, 0.2174, 0.8692, 0.2466, 0.8409, 0.5222, 0.8417, 0.4997, 0.8868, 0.5098, 0.6875, 0.4923, 0.6878, 0.4829, 0.7121, 0.4799, 0.2323, 0.1863, 0.3646, 0.1839, 0.364, 0.2038])
_uv.active_render = True
_ca = me_rock.color_attributes.new('Color', 'FLOAT_COLOR', 'POINT')
_ca.data.foreach_set('color', [1.0, 1.0, 1.0, 1.0, 1.0, 1.0, 1.0, 1.0, 1.0, 0.147, 0.0, 1.0, 1.0, 0.147, 0.0, 1.0, 1.0, 1.0, 1.0, 1.0, 1.0, 0.147, 0.0, 1.0, 1.0, 1.0, 1.0, 1.0, 1.0, 0.147, 0.0, 1.0, 1.0, 1.0, 1.0, 1.0, 1.0, 1.0, 1.0, 1.0, 1.0, 0.147, 0.0, 1.0, 1.0, 1.0, 1.0, 1.0, 1.0, 1.0, 1.0, 1.0, 1.0, 0.147, 0.0, 1.0, 1.0, 1.0, 1.0, 1.0, 1.0, 1.0, 1.0, 1.0, 1.0, 1.0, 1.0, 1.0, 1.0, 1.0, 1.0, 1.0, 1.0, 1.0, 1.0, 1.0, 1.0, 0.147, 0.0, 1.0, 1.0, 1.0, 1.0, 1.0, 1.0, 0.8879, 0.8632, 1.0, 1.0, 0.8879, 0.8632, 1.0, 1.0, 0.8879, 0.8632, 1.0, 1.0, 0.8879, 0.8632, 1.0, 1.0, 0.8879, 0.8632, 1.0, 1.0, 0.8879, 0.8632, 1.0, 1.0, 0.8879, 0.8632, 1.0, 1.0, 0.8879, 0.8632, 1.0, 1.0, 0.8879, 0.8632, 1.0, 1.0, 0.8879, 0.8714, 1.0, 1.0, 0.8879, 0.8632, 1.0, 1.0, 0.8879, 0.8632, 1.0, 1.0, 0.8879, 0.8632, 1.0, 1.0, 0.8879, 0.8632, 1.0, 1.0, 0.8879, 0.8632, 1.0, 1.0, 0.8879, 0.8632, 1.0, 1.0, 0.8879, 0.8632, 1.0, 1.0, 0.8879, 0.8632, 1.0, 1.0, 0.8879, 0.8632, 1.0, 1.0, 0.8879, 0.8632, 1.0, 1.0, 0.8879, 0.8632, 1.0, 1.0, 0.8879, 0.8632, 1.0, 1.0, 0.8879, 0.8632, 1.0, 1.0, 0.8879, 0.8632, 1.0, 1.0, 0.8879, 0.8632, 1.0, 1.0, 0.8879, 0.8632, 1.0, 1.0, 0.8879, 0.8632, 1.0, 1.0, 0.8879, 0.8632, 1.0, 1.0, 0.8879, 0.8632, 1.0, 1.0, 0.8879, 0.8632, 1.0, 1.0, 0.8879, 0.8632, 1.0, 1.0, 0.8879, 0.8632, 1.0, 1.0, 0.7835, 0.5841, 1.0, 1.0, 0.7835, 0.5841, 1.0, 1.0, 0.7835, 0.5841, 1.0, 1.0, 0.7835, 0.5841, 1.0, 1.0, 0.7835, 0.5841, 1.0, 1.0, 0.7835, 0.5841, 1.0, 1.0, 0.7835, 0.5841, 1.0, 1.0, 0.7835, 0.5841, 1.0, 1.0, 0.7835, 0.5841, 1.0, 1.0, 0.7835, 0.5841, 1.0, 1.0, 0.7835, 0.5841, 1.0, 1.0, 0.7835, 0.5841, 1.0, 1.0, 0.7835, 0.5841, 1.0, 1.0, 0.7835, 0.5841, 1.0, 1.0, 0.7835, 0.5841, 1.0, 1.0, 0.7835, 0.5841, 1.0, 1.0, 0.7835, 0.5841, 1.0, 1.0, 0.7835, 0.5841, 1.0, 1.0, 0.7835, 0.5841, 1.0, 1.0, 0.7835, 0.5841, 1.0, 1.0, 0.7835, 0.5841, 1.0, 1.0, 0.7835, 0.5841, 1.0, 1.0, 0.7835, 0.5841, 1.0, 1.0, 0.7835, 0.5841, 1.0, 1.0, 0.7835, 0.5841, 1.0, 1.0, 0.7835, 0.5841, 1.0, 1.0, 0.7835, 0.5841, 1.0, 1.0, 0.7835, 0.5841, 1.0, 1.0, 0.7835, 0.5841, 1.0, 1.0, 0.7835, 0.5841, 1.0, 1.0, 0.7835, 0.5841, 1.0, 1.0, 0.7835, 0.5841, 1.0, 1.0, 0.6584, 0.4233, 1.0, 1.0, 0.6654, 0.4342, 1.0, 1.0, 0.6584, 0.4233, 1.0, 1.0, 0.6584, 0.4233, 1.0, 1.0, 0.6584, 0.4233, 1.0, 1.0, 0.6584, 0.4233, 1.0, 1.0, 0.6584, 0.4233, 1.0, 1.0, 0.6584, 0.4233, 1.0, 1.0, 0.6584, 0.4233, 1.0, 1.0, 0.6654, 0.4287, 1.0, 1.0, 0.6584, 0.4233, 1.0, 1.0, 0.6584, 0.4233, 1.0, 1.0, 0.6584, 0.4233, 1.0, 1.0, 0.6584, 0.4233, 1.0, 1.0, 0.6584, 0.4233, 1.0, 1.0, 0.6584, 0.4233, 1.0, 1.0, 0.6584, 0.4233, 1.0, 1.0, 0.6584, 0.4233, 1.0, 1.0, 0.6584, 0.4233, 1.0, 1.0, 0.6584, 0.4233, 1.0, 1.0, 0.6584, 0.4233, 1.0, 1.0, 0.6584, 0.4233, 1.0, 1.0, 0.6584, 0.4233, 1.0, 1.0, 0.6584, 0.4233, 1.0, 1.0, 0.6584, 0.4233, 1.0, 1.0, 0.6584, 0.4233, 1.0, 1.0, 0.6584, 0.4233, 1.0, 1.0, 0.6584, 0.4233, 1.0, 1.0, 0.6584, 0.4233, 1.0, 1.0, 0.6584, 0.4233, 1.0, 1.0, 0.6584, 0.4233, 1.0, 1.0, 0.6584, 0.4233, 1.0, 0.9473, 0.3372, 0.0865, 1.0, 0.9473, 0.3372, 0.0865, 1.0, 0.9473, 0.3372, 0.0865, 1.0, 0.9473, 0.3372, 0.0865, 1.0, 0.9473, 0.3372, 0.0865, 1.0, 0.9473, 0.3372, 0.0865, 1.0, 0.9473, 0.3372, 0.0865, 1.0, 0.9473, 0.3372, 0.0865, 1.0, 0.9473, 0.3372, 0.0865, 1.0, 0.9473, 0.3372, 0.0865, 1.0, 0.9473, 0.3372, 0.0865, 1.0, 0.9473, 0.3372, 0.0865, 1.0, 0.9473, 0.3372, 0.0865, 1.0, 0.9473, 0.3372, 0.0865, 1.0, 0.9473, 0.3372, 0.0865, 1.0, 0.9473, 0.3372, 0.0865, 1.0, 0.9473, 0.3372, 0.0865, 1.0, 0.9473, 0.3372, 0.0865, 1.0, 0.9473, 0.3372, 0.0865, 1.0, 0.9473, 0.3372, 0.0865, 1.0, 0.9473, 0.3372, 0.0865, 1.0, 0.9473, 0.3372, 0.0865, 1.0, 0.9473, 0.3372, 0.0865, 1.0, 0.9473, 0.3372, 0.0865, 1.0, 0.9473, 0.3372, 0.0865, 1.0, 0.9473, 0.3372, 0.0865, 1.0, 0.9473, 0.3372, 0.0865, 1.0, 0.9473, 0.3372, 0.0865, 1.0, 0.9473, 0.3372, 0.0865, 1.0, 0.9473, 0.3372, 0.0865, 1.0, 0.9473, 0.3372, 0.0865, 1.0, 0.9473, 0.3372, 0.0865, 1.0, 1.0, 0.147, 0.0, 1.0, 1.0, 0.147, 0.0, 1.0, 1.0, 0.147, 0.0, 1.0, 1.0, 0.147, 0.0, 1.0, 1.0, 0.147, 0.0, 1.0, 1.0, 0.147, 0.0, 1.0, 1.0, 0.147, 0.0, 1.0, 1.0, 0.147, 0.0, 1.0, 1.0, 0.147, 0.0, 1.0, 1.0, 0.147, 0.0, 1.0, 1.0, 0.147, 0.0, 1.0, 1.0, 0.147, 0.0, 1.0, 1.0, 0.147, 0.0, 1.0, 1.0, 0.147, 0.0, 1.0, 1.0, 0.147, 0.0, 1.0, 1.0, 0.147, 0.0, 1.0, 1.0, 0.147, 0.0, 1.0, 1.0, 0.147, 0.0, 1.0, 1.0, 0.147, 0.0, 1.0, 1.0, 0.147, 0.0, 1.0, 1.0, 0.147, 0.0, 1.0, 1.0, 0.147, 0.0, 1.0, 1.0, 0.147, 0.0, 1.0, 1.0, 0.147, 0.0, 1.0, 1.0, 0.147, 0.0, 1.0, 1.0, 0.147, 0.0, 1.0, 1.0, 0.147, 0.0, 1.0, 1.0, 0.147, 0.0, 1.0, 1.0, 0.147, 0.0, 1.0, 1.0, 0.147, 0.0, 1.0, 1.0, 0.147, 0.0, 1.0, 1.0, 0.147, 0.0, 1.0, 1.0, 1.0, 1.0, 1.0, 1.0, 1.0, 1.0, 1.0, 1.0, 1.0, 1.0, 1.0, 1.0, 1.0, 1.0, 1.0, 1.0, 1.0, 1.0, 1.0, 1.0, 1.0, 1.0, 1.0, 1.0, 0.147, 0.0, 1.0, 1.0, 1.0, 1.0, 1.0, 1.0, 1.0, 1.0, 1.0, 1.0, 1.0, 1.0, 1.0, 1.0, 1.0, 1.0, 1.0, 1.0, 1.0, 1.0, 1.0, 1.0, 1.0, 1.0, 1.0, 1.0, 0.147, 0.0, 1.0, 1.0, 1.0, 1.0, 1.0, 1.0, 1.0, 1.0, 1.0, 1.0, 1.0, 1.0, 1.0, 1.0, 0.147, 0.0, 1.0, 1.0, 1.0, 1.0, 1.0, 1.0, 1.0, 1.0, 1.0, 1.0, 0.147, 0.0, 1.0, 1.0, 1.0, 1.0, 1.0, 1.0, 1.0, 1.0, 1.0, 1.0, 1.0, 1.0, 1.0, 1.0, 1.0, 1.0, 1.0, 1.0, 1.0, 1.0, 1.0, 1.0, 1.0, 1.0, 1.0, 1.0, 1.0, 1.0, 1.0, 1.0, 1.0, 1.0, 1.0, 1.0, 1.0, 1.0, 1.0, 1.0, 1.0, 1.0, 1.0, 1.0, 1.0, 1.0, 1.0, 1.0, 1.0, 1.0, 1.0, 1.0, 1.0, 1.0, 1.0, 1.0, 1.0, 1.0, 1.0, 1.0, 1.0, 1.0, 1.0, 1.0, 0.147, 0.0, 1.0, 1.0, 0.147, 0.0, 1.0, 1.0, 0.147, 0.0, 1.0, 1.0, 0.147, 0.0, 1.0, 1.0, 0.147, 0.0, 1.0, 1.0, 0.147, 0.0, 1.0, 1.0, 0.147, 0.0, 1.0, 1.0, 0.147, 0.0, 1.0, 1.0, 0.147, 0.0, 1.0, 1.0, 0.147, 0.0, 1.0, 1.0, 0.147, 0.0, 1.0, 1.0, 0.147, 0.0, 1.0, 1.0, 0.147, 0.0, 1.0, 1.0, 0.147, 0.0, 1.0, 1.0, 0.147, 0.0, 1.0, 1.0, 0.15, 0.0, 1.0, 1.0, 0.15, 0.0, 1.0, 1.0, 0.147, 0.0, 1.0, 1.0, 0.147, 0.0, 1.0, 1.0, 0.147, 0.0, 1.0, 1.0, 0.147, 0.0, 1.0, 1.0, 1.0, 1.0, 1.0, 1.0, 1.0, 1.0, 1.0, 1.0, 1.0, 1.0, 1.0, 1.0, 1.0, 1.0, 1.0, 1.0, 1.0, 1.0, 1.0, 1.0, 1.0, 1.0, 1.0, 1.0, 1.0, 1.0, 1.0, 1.0, 1.0, 1.0, 1.0, 1.0, 1.0, 1.0, 1.0, 1.0, 1.0, 1.0, 1.0, 1.0, 1.0, 1.0, 1.0, 1.0, 1.0, 1.0, 1.0, 1.0, 1.0, 1.0, 1.0, 1.0, 1.0, 1.0, 1.0, 1.0, 1.0, 1.0, 1.0, 1.0, 1.0, 1.0, 1.0, 1.0, 1.0, 1.0, 1.0, 1.0, 1.0, 1.0, 1.0, 1.0, 1.0, 1.0, 1.0, 1.0, 0.147, 0.0, 1.0, 1.0, 0.147, 0.0, 1.0, 1.0, 0.147, 0.0, 1.0, 1.0, 0.147, 0.0, 1.0, 1.0, 0.147, 0.0, 1.0, 1.0, 0.147, 0.0, 1.0, 1.0, 0.147, 0.0, 1.0, 1.0, 0.147, 0.0, 1.0, 1.0, 0.147, 0.0, 1.0, 1.0, 0.147, 0.0, 1.0, 1.0, 0.147, 0.0, 1.0, 1.0, 0.147, 0.0, 1.0, 1.0, 0.147, 0.0, 1.0, 1.0, 0.147, 0.0, 1.0, 1.0, 0.147, 0.0, 1.0, 1.0, 0.147, 0.0, 1.0, 1.0, 0.147, 0.0, 1.0, 1.0, 0.147, 0.0, 1.0, 1.0, 0.147, 0.0, 1.0, 1.0, 0.147, 0.0, 1.0, 1.0, 0.147, 0.0, 1.0, 1.0, 0.147, 0.0, 1.0, 1.0, 0.147, 0.0, 1.0, 1.0, 0.147, 0.0, 1.0, 1.0, 0.147, 0.0, 1.0, 1.0, 0.147, 0.0, 1.0, 1.0, 0.15, 0.0, 1.0, 1.0, 0.15, 0.0, 1.0, 1.0, 0.147, 0.0, 1.0, 1.0, 0.147, 0.0, 1.0, 1.0, 0.147, 0.0, 1.0, 1.0, 0.147, 0.0, 1.0, 1.0, 0.147, 0.0, 1.0, 1.0, 1.0, 1.0, 1.0, 1.0, 1.0, 1.0, 1.0, 1.0, 1.0, 1.0, 1.0, 1.0, 1.0, 1.0, 1.0, 1.0, 1.0, 1.0, 1.0, 1.0, 1.0, 1.0, 1.0, 1.0, 1.0, 1.0, 1.0, 1.0, 1.0, 1.0, 1.0, 1.0, 1.0, 1.0, 1.0, 1.0, 1.0, 1.0, 1.0, 1.0, 1.0, 1.0, 1.0, 1.0, 1.0, 1.0, 1.0, 1.0, 1.0, 1.0, 1.0, 1.0, 1.0, 1.0, 1.0, 1.0, 1.0, 1.0, 1.0, 1.0, 1.0, 1.0, 1.0, 1.0, 1.0, 1.0, 1.0, 1.0, 1.0, 1.0, 1.0, 1.0, 1.0, 1.0, 1.0, 1.0, 1.0, 1.0, 1.0, 1.0, 1.0, 1.0, 1.0, 1.0, 1.0, 1.0, 1.0, 1.0, 1.0, 1.0, 1.0, 1.0, 1.0, 1.0, 1.0, 1.0, 1.0, 1.0, 1.0, 1.0, 1.0, 1.0, 1.0, 1.0, 1.0, 1.0, 1.0, 1.0, 1.0, 1.0, 1.0, 1.0, 1.0, 1.0, 1.0, 1.0, 1.0, 1.0, 1.0, 1.0, 1.0, 1.0, 1.0, 1.0, 1.0, 1.0, 1.0, 1.0, 1.0, 1.0, 1.0, 1.0, 1.0, 1.0, 1.0, 1.0, 1.0, 1.0, 1.0, 1.0, 1.0, 1.0, 1.0, 1.0, 1.0, 1.0, 1.0, 1.0, 1.0, 1.0, 1.0, 1.0, 1.0, 1.0, 1.0, 1.0, 1.0, 1.0, 1.0, 1.0, 1.0, 1.0, 1.0, 1.0, 1.0, 1.0, 1.0, 1.0, 1.0, 1.0, 1.0, 1.0, 1.0, 1.0, 1.0, 1.0, 1.0, 1.0, 1.0, 1.0, 1.0, 1.0, 1.0, 1.0, 1.0, 1.0, 1.0, 1.0, 1.0, 1.0, 1.0, 1.0, 1.0, 1.0, 1.0, 1.0, 1.0, 1.0, 1.0, 1.0, 1.0, 1.0, 1.0, 1.0, 1.0, 1.0, 1.0, 1.0, 1.0, 1.0, 1.0, 1.0, 1.0, 1.0, 1.0, 1.0, 1.0, 1.0, 1.0, 1.0, 1.0, 1.0, 1.0, 1.0, 1.0, 1.0, 1.0, 1.0, 1.0, 1.0, 1.0, 1.0, 1.0, 1.0, 1.0, 1.0, 1.0, 1.0, 1.0, 1.0, 1.0, 1.0, 1.0, 1.0, 1.0, 1.0, 1.0, 1.0, 1.0, 1.0, 1.0])
me_rock.materials.append(mat_rock)
me_rock.update()
me_lava = bpy.data.meshes.new('Lava')
me_lava.from_pydata([(-50.06, -50.06, 14.29), (50.06, -50.06, 14.29), (-50.06, 50.06, 14.29), (50.06, 50.06, 14.29)], [], [(1, 2, 0), (1, 3, 2)])
_uv = me_lava.uv_layers.new(name='Diffuse')
_uv.uv.foreach_set('vector', [0.9999, 0.0001, 0.0001, 0.9999, 0.0001, 0.0001, 0.9999, 0.0001, 0.9999, 0.9999, 0.0001, 0.9999])
_uv = me_lava.uv_layers.new(name='Light')
_uv.uv.foreach_set('vector', [0.04737, 0.3708, 0.09583, 0.4193, 0.04737, 0.4193, 0.04737, 0.3708, 0.09583, 0.3708, 0.09583, 0.4193])
_uv.active_render = True
_ca = me_lava.color_attributes.new('Color', 'FLOAT_COLOR', 'POINT')
_ca.data.foreach_set('color', [1.0, 1.0, 1.0, 1.0, 1.0, 1.0, 1.0, 1.0, 1.0, 1.0, 1.0, 1.0, 1.0, 1.0, 1.0, 1.0])
me_lava.materials.append(mat_lava)
me_lava.update()

# ---- objects
ob_rock = bpy.data.objects.new('Rock', me_rock)
ob_lava = bpy.data.objects.new('Lava', me_lava)

# ---- transforms, parenting, visibility, modifiers, constraints
ob_rock.location = (0.0, 0.0, 0.0)
_m = ob_rock.modifiers.new('Auto Smooth', 'NODES')
_m.node_group = ng_auto_smooth
_gi = [s.identifier for s in ng_auto_smooth.interface.items_tree if s.item_type == 'SOCKET' and s.in_out == 'INPUT']
_m[_gi[1]] = 3.023  # Angle
ob_lava.location = (0.0, 0.0, 0.0)
_m = ob_lava.modifiers.new('Auto Smooth', 'NODES')
_m.node_group = ng_auto_smooth

# ---- collection membership
col_collection.objects.link(ob_rock)
col_collection.objects.link(ob_lava)

# ---- scene / render settings (as saved in the file)
scene.frame_start = 1; scene.frame_end = 250; scene.frame_set(1)
scene.render.engine = 'CYCLES'
scene.cycles.use_denoising = False
scene.cycles.samples = 20000
scene.cycles.sampling_pattern = 'TABULATED_SOBOL'
scene.cycles.use_adaptive_sampling = False
scene.cycles.max_bounces = 4
scene.cycles.transmission_bounces = 4
scene.cycles.transparent_max_bounces = 4
scene.cycles.bake_type = 'DIFFUSE'
scene.view_settings.view_transform = 'Filmic'
bpy.context.view_layer.update()

# ---- added for rendering (the .blend has no active camera and no usable light): camera, sun
cam_auto = bpy.data.cameras.new('AutoCamera')
cam_auto.lens = 50.0
cam_auto.sensor_width = 36.0
cam_auto.clip_end = 6891.28
ob_auto_camera = bpy.data.objects.new('AutoCamera', cam_auto)
scene.collection.objects.link(ob_auto_camera)
ob_auto_camera.location = (392.782, -473.677, 400.296)
ob_auto_camera.rotation_euler = (1.09748, -7.21219e-08, 0.694738)
scene.camera = ob_auto_camera
light_auto_sun = bpy.data.lights.new('AutoSun', 'SUN')
light_auto_sun.energy = 3.0
light_auto_sun.angle = 0.0523599
ob_auto_sun = bpy.data.objects.new('AutoSun', light_auto_sun)
scene.collection.objects.link(ob_auto_sun)
ob_auto_sun.rotation_euler = (0.872665, 0.174533, 0.523599)
bpy.context.view_layer.update()
